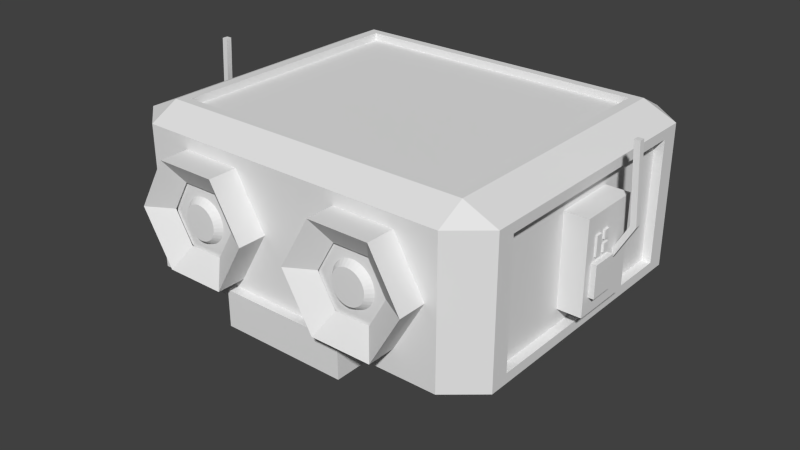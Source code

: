 # Source: MeHead.blend  (saved by Blender 2.76.0; exported with 4.5.12 LTS)
import bpy
from mathutils import Matrix  # noqa: F401  (used for matrix-valued properties, if any)

bpy.ops.wm.read_factory_settings(use_empty=True)
scene = bpy.context.scene
scene.name = 'Scene'

# ---- collections
col_collection_1 = bpy.data.collections.new('Collection 1'); scene.collection.children.link(col_collection_1)

# ---- materials (node trees are filled in below, after node groups)
mat_material = bpy.data.materials.new('Material')
mat_material.alpha_threshold = 0.0
mat_material.use_transparent_shadow = False
mat_material.roughness = 0.5
mat_material.line_color = (0.0, 0.0, 0.0, 1.0)

# ---- material node trees

# ---- world
world_world = bpy.data.worlds.new('World'); scene.world = world_world
world_world.color = (0.05088, 0.05088, 0.05088)
world_world.use_sun_shadow = False
world_world.sun_shadow_jitter_overblur = 0.0
world_world.cycles.sampling_method = 'MANUAL'
world_world.cycles.sample_map_resolution = 256

# ---- meshes
me_cube_002 = bpy.data.meshes.new('Cube.002')
me_cube_002.from_pydata([(-1.0, -1.0, -1.0), (-1.0, -1.0, 1.0), (-1.0, 1.0, -1.0), (-1.0, 1.0, 1.0), (1.0, -1.0, -1.0), (1.0, -1.0, 1.0), (1.0, 1.0, -1.0), (1.0, 1.0, 1.0)], [], [(1, 3, 2, 0), (3, 7, 6, 2), (7, 5, 4, 6), (5, 1, 0, 4), (0, 2, 6, 4), (5, 7, 3, 1)])
me_cube_002.use_remesh_preserve_volume = False
me_cube_002.use_remesh_preserve_attributes = False
me_cube_002.use_mirror_vertex_groups = False
me_cube_002.update()
me_sphere = bpy.data.meshes.new('Sphere')
me_sphere.from_pydata([(-0.5556, 0.0, 0.8315), (-0.7071, 0.0, 0.7071), (-0.8315, 0.0, 0.5556), (-0.9239, 0.0, 0.3827), (-0.9808, 0.0, 0.1951), (-1.0, 0.0, 7.55e-08), (-0.9808, 0.0, -0.1951), (-0.9239, 0.0, -0.3827), (-0.8315, 0.0, -0.5556), (-0.7071, 0.0, -0.7071), (-0.5556, 0.0, -0.8315), (-0.3827, 0.0, -0.9239), (-0.1951, 0.0, -0.9808), (-0.5449, 0.1084, 0.8315), (-0.6935, 0.1379, 0.7071), (-0.8155, 0.1622, 0.5556), (-0.9061, 0.1802, 0.3827), (-0.9619, 0.1913, 0.1951), (-0.9808, 0.1951, 7.55e-08), (-0.9619, 0.1913, -0.1951), (-0.9061, 0.1802, -0.3827), (-0.8155, 0.1622, -0.5556), (-0.6935, 0.1379, -0.7071), (-0.5449, 0.1084, -0.8315), (-0.3753, 0.07466, -0.9239), (-0.1913, 0.03806, -0.9808), (-0.5133, 0.2126, 0.8315), (-0.6533, 0.2706, 0.7071), (-0.7682, 0.3182, 0.5556), (-0.8536, 0.3536, 0.3827), (-0.9061, 0.3753, 0.1951), (-0.9239, 0.3827, 7.55e-08), (-0.9061, 0.3753, -0.1951), (-0.8536, 0.3536, -0.3827), (-0.7682, 0.3182, -0.5556), (-0.6533, 0.2706, -0.7071), (-0.5133, 0.2126, -0.8315), (-0.3536, 0.1464, -0.9239), (-0.1802, 0.07466, -0.9808), (-0.4619, 0.3087, 0.8315), (-0.5879, 0.3928, 0.7071), (-0.6913, 0.4619, 0.5556), (-0.7682, 0.5133, 0.3827), (-0.8155, 0.5449, 0.1951), (-0.8315, 0.5556, 7.55e-08), (-0.8155, 0.5449, -0.1951), (-0.7682, 0.5133, -0.3827), (-0.6913, 0.4619, -0.5556), (-0.5879, 0.3928, -0.7071), (-0.4619, 0.3087, -0.8315), (-0.3182, 0.2126, -0.9239), (-0.1622, 0.1084, -0.9808), (-0.3928, 0.3928, 0.8315), (-0.5, 0.5, 0.7071), (-0.5879, 0.5879, 0.5556), (-0.6533, 0.6533, 0.3827), (-0.6935, 0.6935, 0.1951), (-0.7071, 0.7071, 7.55e-08), (-0.6935, 0.6935, -0.1951), (-0.6533, 0.6533, -0.3827), (-0.5879, 0.5879, -0.5556), (-0.5, 0.5, -0.7071), (-0.3928, 0.3928, -0.8315), (-0.2706, 0.2706, -0.9239), (-0.1379, 0.1379, -0.9808), (-0.3087, 0.4619, 0.8315), (-0.3928, 0.5879, 0.7071), (-0.4619, 0.6913, 0.5556), (-0.5133, 0.7682, 0.3827), (-0.5449, 0.8155, 0.1951), (-0.5556, 0.8315, 7.55e-08), (-0.5449, 0.8155, -0.1951), (-0.5133, 0.7682, -0.3827), (-0.4619, 0.6913, -0.5556), (-0.3928, 0.5879, -0.7071), (-0.3087, 0.4619, -0.8315), (-0.2126, 0.3182, -0.9239), (-0.1084, 0.1622, -0.9808), (-0.2126, 0.5133, 0.8315), (-0.2706, 0.6533, 0.7071), (-0.3182, 0.7682, 0.5556), (-0.3536, 0.8536, 0.3827), (-0.3753, 0.9061, 0.1951), (-0.3827, 0.9239, 7.55e-08), (-0.3753, 0.9061, -0.1951), (-0.3536, 0.8536, -0.3827), (-0.3182, 0.7682, -0.5556), (-0.2706, 0.6533, -0.7071), (-0.2126, 0.5133, -0.8315), (-0.1464, 0.3536, -0.9239), (-0.07466, 0.1802, -0.9808), (-0.1084, 0.5449, 0.8315), (-0.1379, 0.6935, 0.7071), (-0.1622, 0.8155, 0.5556), (-0.1802, 0.9061, 0.3827), (-0.1913, 0.9619, 0.1951), (-0.1951, 0.9808, 7.55e-08), (-0.1913, 0.9619, -0.1951), (-0.1802, 0.9061, -0.3827), (-0.1622, 0.8155, -0.5556), (-0.1379, 0.6935, -0.7071), (-0.1084, 0.5449, -0.8315), (-0.07466, 0.3753, -0.9239), (-0.03806, 0.1913, -0.9808), (3.117e-07, 0.5556, 0.8315), (3.192e-07, 0.7071, 0.7071), (3.341e-07, 0.8315, 0.5556), (2.745e-07, 0.9239, 0.3827), (3.937e-07, 0.9808, 0.1951), (3.788e-07, 1.0, 7.55e-08), (3.937e-07, 0.9808, -0.1951), (2.298e-07, 0.9239, -0.3827), (3.341e-07, 0.8315, -0.5556), (3.192e-07, 0.7071, -0.7071), (3.415e-07, 0.5556, -0.8315), (3.043e-07, 0.3827, -0.9239), (3.08e-07, 0.1951, -0.9808), (0.1084, 0.5449, 0.8315), (0.138, 0.6935, 0.7071), (0.1622, 0.8155, 0.5556), (0.1802, 0.9061, 0.3827), (0.1913, 0.9619, 0.1951), (0.1951, 0.9808, 7.55e-08), (0.1913, 0.9619, -0.1951), (0.1802, 0.9061, -0.3827), (0.1622, 0.8155, -0.5556), (0.138, 0.6935, -0.7071), (0.1084, 0.5449, -0.8315), (0.07466, 0.3753, -0.9239), (0.03806, 0.1913, -0.9808), (0.2126, 0.5133, 0.8315), (0.2706, 0.6533, 0.7071), (0.3182, 0.7682, 0.5556), (0.3536, 0.8536, 0.3827), (0.3753, 0.9061, 0.1951), (0.3827, 0.9239, 7.55e-08), (0.3753, 0.9061, -0.1951), (0.3536, 0.8536, -0.3827), (0.3182, 0.7682, -0.5556), (0.2706, 0.6533, -0.7071), (0.2126, 0.5133, -0.8315), (0.1464, 0.3536, -0.9239), (0.07466, 0.1802, -0.9808), (0.3087, 0.4619, 0.8315), (0.3928, 0.5879, 0.7071), (0.4619, 0.6913, 0.5556), (0.5133, 0.7682, 0.3827), (0.5449, 0.8155, 0.1951), (0.5556, 0.8315, 7.55e-08), (0.5449, 0.8155, -0.1951), (0.5133, 0.7682, -0.3827), (0.4619, 0.6913, -0.5556), (0.3928, 0.5879, -0.7071), (0.3087, 0.4619, -0.8315), (0.2126, 0.3182, -0.9239), (0.1084, 0.1622, -0.9808), (0.3928, 0.3928, 0.8315), (0.5, 0.5, 0.7071), (0.5879, 0.5879, 0.5556), (0.6533, 0.6533, 0.3827), (0.6935, 0.6935, 0.1951), (0.7071, 0.7071, 7.55e-08), (0.6935, 0.6935, -0.1951), (0.6533, 0.6533, -0.3827), (0.5879, 0.5879, -0.5556), (0.5, 0.5, -0.7071), (0.3928, 0.3928, -0.8315), (0.2706, 0.2706, -0.9239), (0.138, 0.1379, -0.9808), (0.4619, 0.3087, 0.8315), (0.5879, 0.3928, 0.7071), (0.6913, 0.4619, 0.5556), (0.7682, 0.5133, 0.3827), (0.8155, 0.5449, 0.1951), (0.8315, 0.5556, 7.55e-08), (0.8155, 0.5449, -0.1951), (0.7682, 0.5133, -0.3827), (0.6913, 0.4619, -0.5556), (0.5879, 0.3928, -0.7071), (0.4619, 0.3087, -0.8315), (0.3182, 0.2126, -0.9239), (0.1622, 0.1084, -0.9808), (0.5133, 0.2126, 0.8315), (0.6533, 0.2706, 0.7071), (0.7682, 0.3182, 0.5556), (0.8536, 0.3536, 0.3827), (0.9061, 0.3753, 0.1951), (0.9239, 0.3827, 7.55e-08), (0.9061, 0.3753, -0.1951), (0.8536, 0.3536, -0.3827), (0.7682, 0.3182, -0.5556), (0.6533, 0.2706, -0.7071), (0.5133, 0.2126, -0.8315), (0.3536, 0.1464, -0.9239), (0.1802, 0.07466, -0.9808), (0.5449, 0.1084, 0.8315), (0.6935, 0.1379, 0.7071), (0.8155, 0.1622, 0.5556), (0.9061, 0.1802, 0.3827), (0.9619, 0.1913, 0.1951), (0.9808, 0.1951, 7.55e-08), (0.9619, 0.1913, -0.1951), (0.9061, 0.1802, -0.3827), (0.8155, 0.1622, -0.5556), (0.6935, 0.1379, -0.7071), (0.5449, 0.1084, -0.8315), (0.3753, 0.07466, -0.9239), (0.1913, 0.03806, -0.9808), (0.5556, 2.632e-08, 0.8315), (0.7071, -2.584e-08, 0.7071), (0.8315, -8.544e-08, 0.5556), (0.9239, 6.357e-08, 0.3827), (0.9808, -8.544e-08, 0.1951), (1.0, -1.003e-07, 7.55e-08), (0.9808, -8.544e-08, -0.1951), (0.9239, 6.357e-08, -0.3827), (0.8315, -8.544e-08, -0.5556), (0.7071, -2.584e-08, -0.7071), (0.5556, -1.094e-08, -0.8315), (0.3827, 3.964e-09, -0.9239), (0.1951, 3.964e-09, -0.9808), (0.5449, -0.1084, 0.8315), (0.6935, -0.1379, 0.7071), (0.8155, -0.1622, 0.5556), (0.9061, -0.1802, 0.3827), (0.9619, -0.1913, 0.1951), (0.9808, -0.1951, 7.55e-08), (0.9619, -0.1913, -0.1951), (0.9061, -0.1802, -0.3827), (0.8155, -0.1622, -0.5556), (0.6935, -0.1379, -0.7071), (0.5449, -0.1084, -0.8315), (0.3753, -0.07466, -0.9239), (0.1913, -0.03806, -0.9808), (0.5133, -0.2126, 0.8315), (0.6533, -0.2706, 0.7071), (0.7682, -0.3182, 0.5556), (0.8536, -0.3536, 0.3827), (0.9061, -0.3753, 0.1951), (0.9239, -0.3827, 7.55e-08), (0.9061, -0.3753, -0.1951), (0.8536, -0.3536, -0.3827), (0.7682, -0.3182, -0.5556), (0.6533, -0.2706, -0.7071), (0.5133, -0.2126, -0.8315), (0.3536, -0.1464, -0.9239), (0.1802, -0.07466, -0.9808), (0.4619, -0.3087, 0.8315), (0.5879, -0.3928, 0.7071), (0.6913, -0.4619, 0.5556), (0.7682, -0.5133, 0.3827), (0.8155, -0.5449, 0.1951), (0.8315, -0.5556, 7.55e-08), (0.8155, -0.5449, -0.1951), (0.7682, -0.5133, -0.3827), (0.6913, -0.4619, -0.5556), (0.5879, -0.3928, -0.7071), (0.4619, -0.3087, -0.8315), (0.3182, -0.2126, -0.9239), (0.1622, -0.1084, -0.9808), (0.3928, -0.3928, 0.8315), (0.5, -0.5, 0.7071), (0.5879, -0.5879, 0.5556), (0.6533, -0.6533, 0.3827), (0.6935, -0.6935, 0.1951), (0.7071, -0.7071, 7.55e-08), (0.6935, -0.6935, -0.1951), (0.6533, -0.6533, -0.3827), (0.5879, -0.5879, -0.5556), (0.5, -0.5, -0.7071), (0.3928, -0.3928, -0.8315), (0.2706, -0.2706, -0.9239), (0.1379, -0.1379, -0.9808), (0.3087, -0.4619, 0.8315), (0.3928, -0.5879, 0.7071), (0.4619, -0.6913, 0.5556), (0.5133, -0.7682, 0.3827), (0.5449, -0.8155, 0.1951), (0.5556, -0.8315, 7.55e-08), (0.5449, -0.8155, -0.1951), (0.5133, -0.7682, -0.3827), (0.4619, -0.6913, -0.5556), (0.3928, -0.5879, -0.7071), (0.3087, -0.4619, -0.8315), (0.2126, -0.3182, -0.9239), (0.1084, -0.1622, -0.9808), (3.258e-07, 0.0, -1.0), (0.2126, -0.5133, 0.8315), (0.2706, -0.6533, 0.7071), (0.3182, -0.7682, 0.5556), (0.3536, -0.8536, 0.3827), (0.3753, -0.9061, 0.1951), (0.3827, -0.9239, 7.55e-08), (0.3753, -0.9061, -0.1951), (0.3536, -0.8536, -0.3827), (0.3182, -0.7682, -0.5556), (0.2706, -0.6533, -0.7071), (0.2126, -0.5133, -0.8315), (0.1464, -0.3536, -0.9239), (0.07466, -0.1802, -0.9808), (0.1084, -0.5449, 0.8315), (0.1379, -0.6935, 0.7071), (0.1622, -0.8155, 0.5556), (0.1802, -0.9061, 0.3827), (0.1913, -0.9619, 0.1951), (0.1951, -0.9808, 7.55e-08), (0.1913, -0.9619, -0.1951), (0.1802, -0.9061, -0.3827), (0.1622, -0.8155, -0.5556), (0.1379, -0.6935, -0.7071), (0.1084, -0.5449, -0.8315), (0.07466, -0.3753, -0.9239), (0.03806, -0.1913, -0.9808), (2.819e-07, -0.5556, 0.8315), (1.851e-07, -0.7071, 0.7071), (1.404e-07, -0.8315, 0.5556), (3.192e-07, -0.9239, 0.3827), (9.567e-08, -0.9808, 0.1951), (1.404e-07, -1.0, 7.55e-08), (9.567e-08, -0.9808, -0.1951), (3.192e-07, -0.9239, -0.3827), (1.404e-07, -0.8315, -0.5556), (1.851e-07, -0.7071, -0.7071), (2.596e-07, -0.5556, -0.8315), (2.521e-07, -0.3827, -0.9239), (3.155e-07, -0.1951, -0.9808), (-0.1084, -0.5449, 0.8315), (-0.1379, -0.6935, 0.7071), (-0.1622, -0.8155, 0.5556), (-0.1802, -0.9061, 0.3827), (-0.1913, -0.9619, 0.1951), (-0.1951, -0.9808, 7.55e-08), (-0.1913, -0.9619, -0.1951), (-0.1802, -0.9061, -0.3827), (-0.1622, -0.8155, -0.5556), (-0.1379, -0.6935, -0.7071), (-0.1084, -0.5449, -0.8315), (-0.07466, -0.3753, -0.9239), (-0.03806, -0.1913, -0.9808), (-0.2126, -0.5133, 0.8315), (-0.2706, -0.6533, 0.7071), (-0.3182, -0.7682, 0.5556), (-0.3536, -0.8536, 0.3827), (-0.3753, -0.9061, 0.1951), (-0.3827, -0.9239, 7.55e-08), (-0.3753, -0.9061, -0.1951), (-0.3536, -0.8536, -0.3827), (-0.3182, -0.7682, -0.5556), (-0.2706, -0.6533, -0.7071), (-0.2126, -0.5133, -0.8315), (-0.1464, -0.3536, -0.9239), (-0.07466, -0.1802, -0.9808), (-0.3087, -0.4619, 0.8315), (-0.3928, -0.5879, 0.7071), (-0.4619, -0.6913, 0.5556), (-0.5133, -0.7682, 0.3827), (-0.5449, -0.8155, 0.1951), (-0.5556, -0.8315, 7.55e-08), (-0.5449, -0.8155, -0.1951), (-0.5133, -0.7682, -0.3827), (-0.4619, -0.6913, -0.5556), (-0.3928, -0.5879, -0.7071), (-0.3087, -0.4619, -0.8315), (-0.2126, -0.3182, -0.9239), (-0.1084, -0.1622, -0.9808), (-0.3928, -0.3928, 0.8315), (-0.5, -0.5, 0.7071), (-0.5879, -0.5879, 0.5556), (-0.6533, -0.6533, 0.3827), (-0.6935, -0.6935, 0.1951), (-0.7071, -0.7071, 7.55e-08), (-0.6935, -0.6935, -0.1951), (-0.6533, -0.6533, -0.3827), (-0.5879, -0.5879, -0.5556), (-0.5, -0.5, -0.7071), (-0.3928, -0.3928, -0.8315), (-0.2706, -0.2706, -0.9239), (-0.1379, -0.1379, -0.9808), (-0.4619, -0.3087, 0.8315), (-0.5879, -0.3928, 0.7071), (-0.6913, -0.4619, 0.5556), (-0.7682, -0.5133, 0.3827), (-0.8155, -0.5449, 0.1951), (-0.8315, -0.5556, 7.55e-08), (-0.8155, -0.5449, -0.1951), (-0.7682, -0.5133, -0.3827), (-0.6913, -0.4619, -0.5556), (-0.5879, -0.3928, -0.7071), (-0.4619, -0.3087, -0.8315), (-0.3182, -0.2126, -0.9239), (-0.1622, -0.1084, -0.9808), (-0.5133, -0.2126, 0.8315), (-0.6533, -0.2706, 0.7071), (-0.7682, -0.3182, 0.5556), (-0.8536, -0.3536, 0.3827), (-0.9061, -0.3753, 0.1951), (-0.9239, -0.3827, 7.55e-08), (-0.9061, -0.3753, -0.1951), (-0.8536, -0.3536, -0.3827), (-0.7682, -0.3182, -0.5556), (-0.6533, -0.2706, -0.7071), (-0.5133, -0.2126, -0.8315), (-0.3536, -0.1464, -0.9239), (-0.1802, -0.07466, -0.9808), (-0.5449, -0.1084, 0.8315), (-0.6935, -0.1379, 0.7071), (-0.8155, -0.1622, 0.5556), (-0.9061, -0.1802, 0.3827), (-0.9619, -0.1913, 0.1951), (-0.9808, -0.1951, 7.55e-08), (-0.9619, -0.1913, -0.1951), (-0.9061, -0.1802, -0.3827), (-0.8155, -0.1622, -0.5556), (-0.6935, -0.1379, -0.7071), (-0.5449, -0.1084, -0.8315), (-0.3753, -0.07466, -0.9239), (-0.1913, -0.03806, -0.9808), (-0.1525, 6.698e-09, 5.093), (-0.2991, 6.698e-09, 5.048), (-0.4342, 6.698e-09, 4.976), (-0.1495, 0.02974, 5.093), (-0.2933, 0.05834, 5.048), (-0.4258, 0.0847, 4.976), (-0.1409, 0.05834, 5.093), (-0.2763, 0.1144, 5.048), (-0.4011, 0.1661, 4.976), (-0.1268, 0.0847, 5.093), (-0.2487, 0.1661, 5.048), (-0.361, 0.2412, 4.976), (-0.1078, 0.1078, 5.093), (-0.2115, 0.2115, 5.048), (-0.307, 0.307, 4.976), (-0.0847, 0.1268, 5.093), (-0.1661, 0.2487, 5.048), (-0.2412, 0.361, 4.976), (-0.05834, 0.1409, 5.093), (-0.1144, 0.2763, 5.048), (-0.1661, 0.4011, 4.976), (-0.02974, 0.1495, 5.093), (-0.05834, 0.2933, 5.048), (-0.0847, 0.4258, 4.976), (3.276e-07, 0.1525, 5.093), (3.218e-07, 0.2991, 5.048), (3.16e-07, 0.4342, 4.976), (0.02974, 0.1495, 5.093), (0.05834, 0.2933, 5.048), (0.0847, 0.4258, 4.976), (0.05834, 0.1409, 5.093), (0.1144, 0.2763, 5.048), (0.1661, 0.4011, 4.976), (0.0847, 0.1268, 5.093), (0.1661, 0.2487, 5.048), (0.2412, 0.361, 4.976), (0.1078, 0.1078, 5.093), (0.2115, 0.2115, 5.048), (0.307, 0.307, 4.976), (0.1268, 0.0847, 5.093), (0.2487, 0.1661, 5.048), (0.361, 0.2412, 4.976), (0.1409, 0.05834, 5.093), (0.2763, 0.1144, 5.048), (0.4011, 0.1661, 4.976), (0.1495, 0.02974, 5.093), (0.2933, 0.05834, 5.048), (0.4258, 0.0847, 4.976), (0.1525, 1.062e-09, 5.093), (0.2991, 3.891e-08, 5.048), (0.4342, 2.726e-08, 4.976), (0.1495, -0.02974, 5.093), (0.2933, -0.05834, 5.048), (0.4258, -0.0847, 4.976), (0.1409, -0.05834, 5.093), (0.2763, -0.1144, 5.048), (0.4011, -0.1661, 4.976), (0.1268, -0.0847, 5.093), (0.2487, -0.1661, 5.048), (0.361, -0.2412, 4.976), (0.1078, -0.1078, 5.093), (0.2115, -0.2115, 5.048), (0.307, -0.307, 4.976), (0.0847, -0.1268, 5.093), (0.1661, -0.2487, 5.048), (0.2412, -0.361, 4.976), (0.05834, -0.1409, 5.093), (0.1144, -0.2763, 5.048), (0.1661, -0.4011, 4.976), (0.02974, -0.1495, 5.093), (0.05834, -0.2933, 5.048), (0.0847, -0.4258, 4.976), (3.16e-07, -0.1525, 5.093), (2.927e-07, -0.2991, 5.048), (2.927e-07, -0.4342, 4.976), (-0.02974, -0.1495, 5.093), (-0.05834, -0.2933, 5.048), (-0.0847, -0.4258, 4.976), (-0.05834, -0.1409, 5.093), (-0.1144, -0.2763, 5.048), (-0.1661, -0.4011, 4.976), (-0.0847, -0.1268, 5.093), (-0.1661, -0.2487, 5.048), (-0.2412, -0.361, 4.976), (-0.1078, -0.1078, 5.093), (-0.2115, -0.2115, 5.048), (-0.307, -0.307, 4.976), (-0.1268, -0.0847, 5.093), (-0.2487, -0.1661, 5.048), (-0.361, -0.2412, 4.976), (9.176e-08, -9.075e-08, 5.108), (-0.1409, -0.05834, 5.093), (-0.2763, -0.1144, 5.048), (-0.4011, -0.1661, 4.976), (-0.1495, -0.02974, 5.093), (-0.2933, -0.05834, 5.048), (-0.4258, -0.0847, 4.976)], [], [(7, 6, 19, 20), (8, 7, 20, 21), (1, 0, 13, 14), (9, 8, 21, 22), (2, 1, 14, 15), (10, 9, 22, 23), (3, 2, 15, 16), (11, 10, 23, 24), (4, 3, 16, 17), (12, 11, 24, 25), (5, 4, 17, 18), (6, 5, 18, 19), (19, 18, 31, 32), (20, 19, 32, 33), (21, 20, 33, 34), (14, 13, 26, 27), (22, 21, 34, 35), (15, 14, 27, 28), (23, 22, 35, 36), (16, 15, 28, 29), (24, 23, 36, 37), (17, 16, 29, 30), (25, 24, 37, 38), (18, 17, 30, 31), (36, 35, 48, 49), (29, 28, 41, 42), (37, 36, 49, 50), (30, 29, 42, 43), (38, 37, 50, 51), (31, 30, 43, 44), (32, 31, 44, 45), (33, 32, 45, 46), (34, 33, 46, 47), (27, 26, 39, 40), (35, 34, 47, 48), (28, 27, 40, 41), (46, 45, 58, 59), (47, 46, 59, 60), (40, 39, 52, 53), (48, 47, 60, 61), (41, 40, 53, 54), (49, 48, 61, 62), (42, 41, 54, 55), (50, 49, 62, 63), (43, 42, 55, 56), (51, 50, 63, 64), (44, 43, 56, 57), (45, 44, 57, 58), (55, 54, 67, 68), (63, 62, 75, 76), (56, 55, 68, 69), (64, 63, 76, 77), (57, 56, 69, 70), (58, 57, 70, 71), (59, 58, 71, 72), (60, 59, 72, 73), (53, 52, 65, 66), (61, 60, 73, 74), (54, 53, 66, 67), (62, 61, 74, 75), (72, 71, 84, 85), (73, 72, 85, 86), (66, 65, 78, 79), (74, 73, 86, 87), (67, 66, 79, 80), (75, 74, 87, 88), (68, 67, 80, 81), (76, 75, 88, 89), (69, 68, 81, 82), (77, 76, 89, 90), (70, 69, 82, 83), (71, 70, 83, 84), (89, 88, 101, 102), (82, 81, 94, 95), (90, 89, 102, 103), (83, 82, 95, 96), (84, 83, 96, 97), (85, 84, 97, 98), (86, 85, 98, 99), (79, 78, 91, 92), (87, 86, 99, 100), (80, 79, 92, 93), (88, 87, 100, 101), (81, 80, 93, 94), (99, 98, 111, 112), (92, 91, 104, 105), (100, 99, 112, 113), (93, 92, 105, 106), (101, 100, 113, 114), (94, 93, 106, 107), (102, 101, 114, 115), (95, 94, 107, 108), (103, 102, 115, 116), (96, 95, 108, 109), (97, 96, 109, 110), (98, 97, 110, 111), (116, 115, 128, 129), (109, 108, 121, 122), (110, 109, 122, 123), (111, 110, 123, 124), (112, 111, 124, 125), (105, 104, 117, 118), (113, 112, 125, 126), (106, 105, 118, 119), (114, 113, 126, 127), (107, 106, 119, 120), (115, 114, 127, 128), (108, 107, 120, 121), (118, 117, 130, 131), (126, 125, 138, 139), (119, 118, 131, 132), (127, 126, 139, 140), (120, 119, 132, 133), (128, 127, 140, 141), (121, 120, 133, 134), (129, 128, 141, 142), (122, 121, 134, 135), (123, 122, 135, 136), (124, 123, 136, 137), (125, 124, 137, 138), (135, 134, 147, 148), (136, 135, 148, 149), (137, 136, 149, 150), (138, 137, 150, 151), (131, 130, 143, 144), (139, 138, 151, 152), (132, 131, 144, 145), (140, 139, 152, 153), (133, 132, 145, 146), (141, 140, 153, 154), (134, 133, 146, 147), (142, 141, 154, 155), (152, 151, 164, 165), (145, 144, 157, 158), (153, 152, 165, 166), (146, 145, 158, 159), (154, 153, 166, 167), (147, 146, 159, 160), (155, 154, 167, 168), (148, 147, 160, 161), (149, 148, 161, 162), (150, 149, 162, 163), (151, 150, 163, 164), (144, 143, 156, 157), (162, 161, 174, 175), (163, 162, 175, 176), (164, 163, 176, 177), (157, 156, 169, 170), (165, 164, 177, 178), (158, 157, 170, 171), (166, 165, 178, 179), (159, 158, 171, 172), (167, 166, 179, 180), (160, 159, 172, 173), (168, 167, 180, 181), (161, 160, 173, 174), (171, 170, 183, 184), (179, 178, 191, 192), (172, 171, 184, 185), (180, 179, 192, 193), (173, 172, 185, 186), (181, 180, 193, 194), (174, 173, 186, 187), (175, 174, 187, 188), (176, 175, 188, 189), (177, 176, 189, 190), (170, 169, 182, 183), (178, 177, 190, 191), (188, 187, 200, 201), (189, 188, 201, 202), (190, 189, 202, 203), (183, 182, 195, 196), (191, 190, 203, 204), (184, 183, 196, 197), (192, 191, 204, 205), (185, 184, 197, 198), (193, 192, 205, 206), (186, 185, 198, 199), (194, 193, 206, 207), (187, 186, 199, 200), (205, 204, 217, 218), (198, 197, 210, 211), (206, 205, 218, 219), (199, 198, 211, 212), (207, 206, 219, 220), (200, 199, 212, 213), (201, 200, 213, 214), (202, 201, 214, 215), (203, 202, 215, 216), (196, 195, 208, 209), (204, 203, 216, 217), (197, 196, 209, 210), (215, 214, 227, 228), (216, 215, 228, 229), (209, 208, 221, 222), (217, 216, 229, 230), (210, 209, 222, 223), (218, 217, 230, 231), (211, 210, 223, 224), (219, 218, 231, 232), (212, 211, 224, 225), (220, 219, 232, 233), (213, 212, 225, 226), (214, 213, 226, 227), (232, 231, 244, 245), (225, 224, 237, 238), (233, 232, 245, 246), (226, 225, 238, 239), (227, 226, 239, 240), (228, 227, 240, 241), (229, 228, 241, 242), (222, 221, 234, 235), (230, 229, 242, 243), (223, 222, 235, 236), (231, 230, 243, 244), (224, 223, 236, 237), (242, 241, 254, 255), (235, 234, 247, 248), (243, 242, 255, 256), (236, 235, 248, 249), (244, 243, 256, 257), (237, 236, 249, 250), (245, 244, 257, 258), (238, 237, 250, 251), (246, 245, 258, 259), (239, 238, 251, 252), (240, 239, 252, 253), (241, 240, 253, 254), (251, 250, 263, 264), (259, 258, 271, 272), (252, 251, 264, 265), (253, 252, 265, 266), (254, 253, 266, 267), (255, 254, 267, 268), (248, 247, 260, 261), (256, 255, 268, 269), (249, 248, 261, 262), (257, 256, 269, 270), (250, 249, 262, 263), (258, 257, 270, 271), (268, 267, 280, 281), (261, 260, 273, 274), (269, 268, 281, 282), (262, 261, 274, 275), (270, 269, 282, 283), (263, 262, 275, 276), (271, 270, 283, 284), (264, 263, 276, 277), (272, 271, 284, 285), (265, 264, 277, 278), (266, 265, 278, 279), (267, 266, 279, 280), (285, 284, 298, 299), (278, 277, 291, 292), (279, 278, 292, 293), (280, 279, 293, 294), (281, 280, 294, 295), (274, 273, 287, 288), (282, 281, 295, 296), (275, 274, 288, 289), (283, 282, 296, 297), (276, 275, 289, 290), (284, 283, 297, 298), (277, 276, 290, 291), (288, 287, 300, 301), (296, 295, 308, 309), (289, 288, 301, 302), (297, 296, 309, 310), (290, 289, 302, 303), (298, 297, 310, 311), (291, 290, 303, 304), (299, 298, 311, 312), (292, 291, 304, 305), (293, 292, 305, 306), (294, 293, 306, 307), (295, 294, 307, 308), (305, 304, 317, 318), (306, 305, 318, 319), (307, 306, 319, 320), (308, 307, 320, 321), (301, 300, 313, 314), (309, 308, 321, 322), (302, 301, 314, 315), (310, 309, 322, 323), (303, 302, 315, 316), (311, 310, 323, 324), (304, 303, 316, 317), (312, 311, 324, 325), (322, 321, 334, 335), (315, 314, 327, 328), (323, 322, 335, 336), (316, 315, 328, 329), (324, 323, 336, 337), (317, 316, 329, 330), (325, 324, 337, 338), (318, 317, 330, 331), (319, 318, 331, 332), (320, 319, 332, 333), (321, 320, 333, 334), (314, 313, 326, 327), (332, 331, 344, 345), (333, 332, 345, 346), (334, 333, 346, 347), (327, 326, 339, 340), (335, 334, 347, 348), (328, 327, 340, 341), (336, 335, 348, 349), (329, 328, 341, 342), (337, 336, 349, 350), (330, 329, 342, 343), (338, 337, 350, 351), (331, 330, 343, 344), (349, 348, 361, 362), (342, 341, 354, 355), (350, 349, 362, 363), (343, 342, 355, 356), (351, 350, 363, 364), (344, 343, 356, 357), (345, 344, 357, 358), (346, 345, 358, 359), (347, 346, 359, 360), (340, 339, 352, 353), (348, 347, 360, 361), (341, 340, 353, 354), (359, 358, 371, 372), (360, 359, 372, 373), (353, 352, 365, 366), (361, 360, 373, 374), (354, 353, 366, 367), (362, 361, 374, 375), (355, 354, 367, 368), (363, 362, 375, 376), (356, 355, 368, 369), (364, 363, 376, 377), (357, 356, 369, 370), (358, 357, 370, 371), (368, 367, 380, 381), (376, 375, 388, 389), (369, 368, 381, 382), (377, 376, 389, 390), (370, 369, 382, 383), (371, 370, 383, 384), (372, 371, 384, 385), (373, 372, 385, 386), (366, 365, 378, 379), (374, 373, 386, 387), (367, 366, 379, 380), (375, 374, 387, 388), (385, 384, 397, 398), (386, 385, 398, 399), (379, 378, 391, 392), (387, 386, 399, 400), (380, 379, 392, 393), (388, 387, 400, 401), (381, 380, 393, 394), (389, 388, 401, 402), (382, 381, 394, 395), (390, 389, 402, 403), (383, 382, 395, 396), (384, 383, 396, 397), (402, 401, 414, 415), (395, 394, 407, 408), (403, 402, 415, 416), (396, 395, 408, 409), (397, 396, 409, 410), (398, 397, 410, 411), (399, 398, 411, 412), (392, 391, 404, 405), (400, 399, 412, 413), (393, 392, 405, 406), (401, 400, 413, 414), (394, 393, 406, 407), (286, 12, 25), (286, 25, 38), (156, 143, 452, 455), (286, 38, 51), (404, 391, 510, 513), (286, 51, 64), (0, 404, 513, 419), (286, 64, 77), (365, 352, 500, 503), (286, 77, 90), (260, 247, 476, 479), (286, 90, 103), (52, 39, 428, 431), (286, 103, 116), (221, 208, 467, 470), (286, 116, 129), (300, 287, 485, 488), (286, 129, 142), (91, 78, 437, 440), (286, 142, 155), (195, 182, 461, 464), (286, 155, 168), (339, 326, 494, 497), (286, 168, 181), (273, 260, 479, 482), (286, 181, 194), (130, 117, 446, 449), (286, 194, 207), (26, 13, 422, 425), (286, 207, 220), (234, 221, 470, 473), (286, 220, 233), (378, 365, 503, 506), (286, 233, 246), (65, 52, 431, 434), (286, 246, 259), (169, 156, 455, 458), (286, 259, 272), (104, 91, 440, 443), (286, 272, 285), (313, 300, 488, 491), (286, 285, 299), (208, 195, 464, 467), (286, 299, 312), (352, 339, 497, 500), (286, 312, 325), (39, 26, 425, 428), (286, 325, 338), (286, 338, 351), (143, 130, 449, 452), (13, 0, 419, 422), (286, 351, 364), (287, 273, 482, 485), (286, 364, 377), (182, 169, 458, 461), (286, 377, 390), (326, 313, 491, 494), (286, 390, 403), (391, 378, 506, 510), (286, 403, 416), (78, 65, 434, 437), (412, 411, 7, 8), (405, 404, 0, 1), (413, 412, 8, 9), (406, 405, 1, 2), (414, 413, 9, 10), (407, 406, 2, 3), (415, 414, 10, 11), (408, 407, 3, 4), (416, 415, 11, 12), (409, 408, 4, 5), (247, 234, 473, 476), (286, 416, 12), (410, 409, 5, 6), (117, 104, 443, 446), (411, 410, 6, 7), (419, 418, 421, 422), (418, 417, 420, 421), (421, 420, 423, 424), (422, 421, 424, 425), (424, 423, 426, 427), (425, 424, 427, 428), (427, 426, 429, 430), (428, 427, 430, 431), (430, 429, 432, 433), (431, 430, 433, 434), (434, 433, 436, 437), (433, 432, 435, 436), (436, 435, 438, 439), (437, 436, 439, 440), (439, 438, 441, 442), (440, 439, 442, 443), (442, 441, 444, 445), (443, 442, 445, 446), (445, 444, 447, 448), (446, 445, 448, 449), (448, 447, 450, 451), (449, 448, 451, 452), (451, 450, 453, 454), (452, 451, 454, 455), (454, 453, 456, 457), (455, 454, 457, 458), (457, 456, 459, 460), (458, 457, 460, 461), (460, 459, 462, 463), (461, 460, 463, 464), (463, 462, 465, 466), (464, 463, 466, 467), (467, 466, 469, 470), (466, 465, 468, 469), (469, 468, 471, 472), (470, 469, 472, 473), (473, 472, 475, 476), (472, 471, 474, 475), (475, 474, 477, 478), (476, 475, 478, 479), (478, 477, 480, 481), (479, 478, 481, 482), (481, 480, 483, 484), (482, 481, 484, 485), (484, 483, 486, 487), (485, 484, 487, 488), (487, 486, 489, 490), (488, 487, 490, 491), (490, 489, 492, 493), (491, 490, 493, 494), (493, 492, 495, 496), (494, 493, 496, 497), (496, 495, 498, 499), (497, 496, 499, 500), (499, 498, 501, 502), (500, 499, 502, 503), (502, 501, 504, 505), (503, 502, 505, 506), (506, 505, 509, 510), (505, 504, 508, 509), (509, 508, 511, 512), (510, 509, 512, 513), (417, 507, 420), (420, 507, 423), (423, 507, 426), (426, 507, 429), (429, 507, 432), (432, 507, 435), (435, 507, 438), (438, 507, 441), (441, 507, 444), (444, 507, 447), (447, 507, 450), (450, 507, 453), (453, 507, 456), (456, 507, 459), (459, 507, 462), (462, 507, 465), (465, 507, 468), (468, 507, 471), (471, 507, 474), (474, 507, 477), (477, 507, 480), (480, 507, 483), (483, 507, 486), (486, 507, 489), (489, 507, 492), (492, 507, 495), (495, 507, 498), (498, 507, 501), (501, 507, 504), (504, 507, 508), (508, 507, 511), (513, 512, 418, 419), (511, 507, 417), (512, 511, 417, 418)])
me_sphere.use_remesh_preserve_volume = False
me_sphere.use_remesh_preserve_attributes = False
me_sphere.use_mirror_vertex_groups = False
me_sphere.update()
me_cube_001 = bpy.data.meshes.new('Cube.001')
me_cube_001.from_pydata([(-1.0, -1.0, -1.0), (-1.0, -1.0, 1.0), (-1.0, 1.0, -1.0), (-1.0, 1.0, 1.0), (1.0, -1.0, -1.0), (1.0, -1.0, 1.0), (1.0, 1.0, -1.0), (1.0, 1.0, 1.0)], [], [(1, 3, 2, 0), (3, 7, 6, 2), (7, 5, 4, 6), (5, 1, 0, 4), (0, 2, 6, 4), (5, 7, 3, 1)])
me_cube_001.use_remesh_preserve_volume = False
me_cube_001.use_remesh_preserve_attributes = False
me_cube_001.use_mirror_vertex_groups = False
me_cube_001.update()
me_torus = bpy.data.meshes.new('Torus')
me_torus.from_pydata([(0.38, 0.0, 0.0), (0.6575, 0.0, -0.1602), (0.6575, 0.0, 0.1602), (0.19, 0.3291, 0.0), (0.3287, 0.5694, -0.1602), (0.3287, 0.5694, 0.1602), (-0.19, 0.3291, 0.0), (-0.3287, 0.5694, -0.1602), (-0.3287, 0.5694, 0.1602), (-0.38, 3.322e-08, 0.0), (-0.6575, 5.748e-08, -0.1602), (-0.6575, 5.748e-08, 0.1602), (-0.19, -0.3291, 0.0), (-0.3287, -0.5694, -0.1602), (-0.3287, -0.5694, 0.1602), (0.19, -0.3291, 0.0), (0.3287, -0.5694, -0.1602), (0.3287, -0.5694, 0.1602)], [], [(0, 3, 4, 1), (1, 4, 5, 2), (0, 2, 5, 3), (3, 6, 7, 4), (4, 7, 8, 5), (5, 8, 6, 3), (6, 9, 10, 7), (7, 10, 11, 8), (8, 11, 9, 6), (9, 12, 13, 10), (10, 13, 14, 11), (11, 14, 12, 9), (12, 15, 16, 13), (13, 16, 17, 14), (14, 17, 15, 12), (15, 0, 1, 16), (16, 1, 2, 17), (17, 2, 0, 15)])
me_torus.use_remesh_preserve_volume = False
me_torus.use_remesh_preserve_attributes = False
me_torus.use_mirror_vertex_groups = False
me_torus.update()
me_cube = bpy.data.meshes.new('Cube')
me_cube.from_pydata([(1.0, 0.825, -0.825), (0.825, 0.825, -1.0), (0.825, 1.0, -0.825), (1.0, -0.825, -0.825), (0.825, -1.0, -0.825), (0.825, -0.825, -1.0), (-0.825, -1.0, -0.825), (-1.0, -0.825, -0.825), (-0.825, -0.825, -1.0), (-0.825, 1.0, -0.825), (-0.825, 0.825, -1.0), (-1.0, 0.825, -0.825), (0.825, 1.0, 0.825), (0.825, 0.825, 1.0), (1.0, 0.825, 0.825), (0.825, -1.0, 0.825), (1.0, -0.825, 0.825), (0.825, -0.825, 1.0), (-1.0, -0.825, 0.825), (-0.825, -1.0, 0.825), (-0.825, -0.825, 1.0), (-1.0, 0.825, 0.825), (-0.825, 0.825, 1.0), (-0.825, 1.0, 0.825), (1.0, 0.711, -0.711), (1.0, -0.711, -0.711), (1.0, 0.711, 0.711), (1.0, -0.711, 0.711), (0.952, 0.711, -0.711), (0.952, -0.711, -0.711), (0.952, 0.711, 0.711), (0.952, -0.711, 0.711), (-1.0, -0.752, -0.752), (-1.0, 0.752, -0.752), (-1.0, -0.752, 0.752), (-1.0, 0.752, 0.752), (-0.9403, -0.752, -0.752), (-0.9403, 0.752, -0.752), (-0.9403, -0.752, 0.752), (-0.9403, 0.752, 0.752), (0.7726, 0.7726, 1.0), (0.7726, -0.7726, 1.0), (-0.7726, 0.7726, 1.0), (-0.7726, -0.7726, 1.0), (0.7726, 0.7726, 0.9148), (0.7726, -0.7726, 0.9148), (-0.7726, 0.7726, 0.9148), (-0.7726, -0.7726, 0.9148), (-0.7663, 1.0, -0.7663), (0.7663, 1.0, -0.7663), (0.7663, 1.0, 0.7663), (-0.7663, 1.0, 0.7663), (-0.7663, 0.942, -0.7663), (0.7663, 0.942, -0.7663), (0.7663, 0.942, 0.7663), (-0.7663, 0.942, 0.7663)], [], [(12, 2, 49, 50), (4, 15, 19, 6), (21, 11, 33, 35), (22, 20, 43, 42), (16, 3, 25, 27), (0, 1, 2), (3, 4, 5), (6, 7, 8), (9, 10, 11), (12, 13, 14), (15, 16, 17), (18, 19, 20), (21, 22, 23), (0, 3, 5, 1), (1, 10, 9, 2), (2, 12, 14, 0), (4, 6, 8, 5), (3, 16, 15, 4), (7, 11, 10, 8), (6, 19, 18, 7), (11, 21, 23, 9), (13, 17, 16, 14), (12, 23, 22, 13), (17, 20, 19, 15), (20, 22, 21, 18), (1, 5, 8, 10), (24, 26, 30, 28), (14, 16, 27, 26), (3, 0, 24, 25), (0, 14, 26, 24), (28, 30, 31, 29), (27, 25, 29, 31), (25, 24, 28, 29), (26, 27, 31, 30), (34, 35, 39, 38), (18, 21, 35, 34), (11, 7, 32, 33), (7, 18, 34, 32), (36, 38, 39, 37), (32, 34, 38, 36), (35, 33, 37, 39), (33, 32, 36, 37), (42, 43, 47, 46), (20, 17, 41, 43), (17, 13, 40, 41), (13, 22, 42, 40), (44, 46, 47, 45), (40, 42, 46, 44), (43, 41, 45, 47), (41, 40, 44, 45), (51, 50, 54, 55), (9, 23, 51, 48), (23, 12, 50, 51), (2, 9, 48, 49), (54, 53, 52, 55), (50, 49, 53, 54), (48, 51, 55, 52), (49, 48, 52, 53)])
me_cube.materials.append(mat_material)
me_cube.use_remesh_preserve_volume = False
me_cube.use_remesh_preserve_attributes = False
me_cube.use_mirror_vertex_groups = False
me_cube.update()
me_torus_001 = bpy.data.meshes.new('Torus.001')
me_torus_001.from_pydata([(0.38, 0.0, 0.0), (0.6575, 0.0, -0.1602), (0.6575, 0.0, 0.1602), (0.19, 0.3291, 0.0), (0.3287, 0.5694, -0.1602), (0.3287, 0.5694, 0.1602), (-0.19, 0.3291, 0.0), (-0.3287, 0.5694, -0.1602), (-0.3287, 0.5694, 0.1602), (-0.38, 3.322e-08, 0.0), (-0.6575, 5.748e-08, -0.1602), (-0.6575, 5.748e-08, 0.1602), (-0.19, -0.3291, 0.0), (-0.3287, -0.5694, -0.1602), (-0.3287, -0.5694, 0.1602), (0.19, -0.3291, 0.0), (0.3287, -0.5694, -0.1602), (0.3287, -0.5694, 0.1602)], [], [(0, 3, 4, 1), (1, 4, 5, 2), (0, 2, 5, 3), (3, 6, 7, 4), (4, 7, 8, 5), (5, 8, 6, 3), (6, 9, 10, 7), (7, 10, 11, 8), (8, 11, 9, 6), (9, 12, 13, 10), (10, 13, 14, 11), (11, 14, 12, 9), (12, 15, 16, 13), (13, 16, 17, 14), (14, 17, 15, 12), (15, 0, 1, 16), (16, 1, 2, 17), (17, 2, 0, 15)])
me_torus_001.use_remesh_preserve_volume = False
me_torus_001.use_remesh_preserve_attributes = False
me_torus_001.use_mirror_vertex_groups = False
me_torus_001.update()
me_cube_003 = bpy.data.meshes.new('Cube.003')
me_cube_003.from_pydata([(-1.0, -1.0, -1.0), (-1.0, -1.0, 1.0), (-1.0, 1.0, -1.0), (-1.0, 1.0, 1.0), (1.0, -1.0, -1.0), (1.0, -1.0, 1.0), (1.0, 1.0, -1.0), (1.0, 1.0, 1.0), (-0.7705, -0.7705, 1.0), (-0.7705, 0.7705, 1.0), (0.7705, 0.7705, 1.0), (0.7705, -0.7705, 1.0), (-0.7705, -0.7705, 0.4716), (-0.7705, 0.7705, 0.4716), (0.7705, 0.7705, 0.4716), (0.7705, -0.7705, 0.4716)], [], [(1, 3, 2, 0), (3, 7, 6, 2), (7, 5, 4, 6), (5, 1, 0, 4), (0, 2, 6, 4), (5, 7, 10, 11), (11, 10, 14, 15), (3, 1, 8, 9), (1, 5, 11, 8), (7, 3, 9, 10), (15, 14, 13, 12), (9, 8, 12, 13), (8, 11, 15, 12), (10, 9, 13, 14)])
me_cube_003.use_remesh_preserve_volume = False
me_cube_003.use_remesh_preserve_attributes = False
me_cube_003.use_mirror_vertex_groups = False
me_cube_003.update()
me_cylinder = bpy.data.meshes.new('Cylinder')
me_cylinder.from_pydata([(-0.08369, -0.06577, -1.316), (0.01952, 0.02823, 0.2503), (-0.06858, -0.06876, -1.312), (0.03198, 0.02501, 0.221), (-0.05609, -0.07721, -1.301), (0.04228, 0.01593, 0.1968), (-0.04836, -0.08966, -1.284), (0.04865, 0.002557, 0.1819), (-0.04675, -0.104, -1.265), (0.04998, -0.01281, 0.1787), (-0.05152, -0.1176, -1.246), (0.04605, -0.0275, 0.188), (-0.06186, -0.1283, -1.232), (0.03753, -0.03898, 0.208), (-0.07597, -0.1342, -1.224), (0.02589, -0.04526, 0.2353), (-0.09142, -0.1342, -1.224), (0.01316, -0.04526, 0.2652), (-0.1055, -0.1283, -1.232), (0.001522, -0.03898, 0.2925), (-0.1159, -0.1176, -1.246), (-0.006999, -0.0275, 0.3126), (-0.1206, -0.104, -1.265), (-0.01093, -0.01281, 0.3218), (-0.119, -0.08966, -1.284), (-0.009604, 0.002557, 0.3187), (-0.1113, -0.07721, -1.301), (-0.003236, 0.01593, 0.3037), (-0.0988, -0.06876, -1.312), (0.007067, 0.02501, 0.2795), (-0.0483, 0.02823, -0.08782), (-0.03584, 0.02501, -0.1171), (-0.02554, 0.01593, -0.1413), (-0.01917, 0.002557, -0.1562), (-0.01784, -0.01281, -0.1594), (-0.02177, -0.0275, -0.1501), (-0.0303, -0.03898, -0.1301), (-0.04193, -0.04526, -0.1028), (-0.05467, -0.04526, -0.07286), (-0.0663, -0.03898, -0.04554), (-0.07482, -0.0275, -0.02552), (-0.07876, -0.01281, -0.01628), (-0.07743, 0.002557, -0.01941), (-0.07106, 0.01593, -0.03436), (-0.06075, 0.02501, -0.05856), (-0.06858, 0.02501, -0.4515), (-0.05609, 0.01593, -0.4515), (-0.04836, 0.002557, -0.4515), (-0.04675, -0.01281, -0.4515), (-0.05152, -0.0275, -0.4515), (-0.06186, -0.03898, -0.4515), (-0.07597, -0.04526, -0.4515), (-0.09142, -0.04526, -0.4515), (-0.1055, -0.03898, -0.4515), (-0.1159, -0.0275, -0.4515), (-0.1206, -0.01281, -0.4515), (-0.119, 0.002557, -0.4515), (-0.1113, 0.01593, -0.4515), (-0.0988, 0.02501, -0.4515), (-0.08369, 0.02823, -0.4515), (-0.06858, -0.01487, -0.8441), (-0.05609, -0.02332, -0.8328), (-0.04836, -0.03576, -0.8161), (-0.04675, -0.05006, -0.7969), (-0.05152, -0.06373, -0.7785), (-0.06186, -0.07442, -0.7642), (-0.07597, -0.08026, -0.7563), (-0.09142, -0.08026, -0.7563), (-0.1055, -0.07442, -0.7642), (-0.1159, -0.06373, -0.7785), (-0.1206, -0.05006, -0.7969), (-0.119, -0.03576, -0.8161), (-0.1113, -0.02332, -0.8328), (-0.0988, -0.01487, -0.8441), (-0.08369, -0.01188, -0.8481)], [], [(30, 1, 3, 31), (31, 3, 5, 32), (32, 5, 7, 33), (33, 7, 9, 34), (34, 9, 11, 35), (35, 11, 13, 36), (36, 13, 15, 37), (37, 15, 17, 38), (38, 17, 19, 39), (39, 19, 21, 40), (40, 21, 23, 41), (41, 23, 25, 42), (42, 25, 27, 43), (3, 1, 29, 27, 25, 23, 21, 19, 17, 15, 13, 11, 9, 7, 5), (44, 29, 1, 30), (43, 27, 29, 44), (0, 2, 4, 6, 8, 10, 12, 14, 16, 18, 20, 22, 24, 26, 28), (57, 43, 44, 58), (58, 44, 30, 59), (56, 42, 43, 57), (55, 41, 42, 56), (54, 40, 41, 55), (53, 39, 40, 54), (52, 38, 39, 53), (51, 37, 38, 52), (50, 36, 37, 51), (49, 35, 36, 50), (48, 34, 35, 49), (47, 33, 34, 48), (46, 32, 33, 47), (45, 31, 32, 46), (59, 30, 31, 45), (74, 59, 45, 60), (60, 45, 46, 61), (61, 46, 47, 62), (62, 47, 48, 63), (63, 48, 49, 64), (64, 49, 50, 65), (65, 50, 51, 66), (66, 51, 52, 67), (67, 52, 53, 68), (68, 53, 54, 69), (69, 54, 55, 70), (70, 55, 56, 71), (71, 56, 57, 72), (73, 58, 59, 74), (72, 57, 58, 73), (26, 72, 73, 28), (28, 73, 74, 0), (24, 71, 72, 26), (22, 70, 71, 24), (20, 69, 70, 22), (18, 68, 69, 20), (16, 67, 68, 18), (14, 66, 67, 16), (12, 65, 66, 14), (10, 64, 65, 12), (8, 63, 64, 10), (6, 62, 63, 8), (4, 61, 62, 6), (2, 60, 61, 4), (0, 74, 60, 2)])
me_cylinder.use_remesh_preserve_volume = False
me_cylinder.use_remesh_preserve_attributes = False
me_cylinder.use_mirror_vertex_groups = False
me_cylinder.update()
me_cylinder_001 = bpy.data.meshes.new('Cylinder.001')
me_cylinder_001.from_pydata([(-0.08369, -0.06577, -1.316), (0.01952, 0.02823, 0.2503), (-0.06858, -0.06876, -1.312), (0.03198, 0.02501, 0.221), (-0.05609, -0.07721, -1.301), (0.04228, 0.01593, 0.1968), (-0.04836, -0.08966, -1.284), (0.04865, 0.002557, 0.1819), (-0.04675, -0.104, -1.265), (0.04998, -0.01281, 0.1787), (-0.05152, -0.1176, -1.246), (0.04605, -0.0275, 0.188), (-0.06186, -0.1283, -1.232), (0.03753, -0.03898, 0.208), (-0.07597, -0.1342, -1.224), (0.02589, -0.04526, 0.2353), (-0.09142, -0.1342, -1.224), (0.01316, -0.04526, 0.2652), (-0.1055, -0.1283, -1.232), (0.001522, -0.03898, 0.2925), (-0.1159, -0.1176, -1.246), (-0.006999, -0.0275, 0.3126), (-0.1206, -0.104, -1.265), (-0.01093, -0.01281, 0.3218), (-0.119, -0.08966, -1.284), (-0.009604, 0.002557, 0.3187), (-0.1113, -0.07721, -1.301), (-0.003236, 0.01593, 0.3037), (-0.0988, -0.06876, -1.312), (0.007067, 0.02501, 0.2795), (-0.03282, 0.08586, -0.08782), (-0.02036, 0.08265, -0.1171), (-0.01006, 0.07357, -0.1413), (-0.003691, 0.06019, -0.1562), (-0.002359, 0.04483, -0.1594), (-0.006295, 0.03014, -0.1501), (-0.01482, 0.01866, -0.1301), (-0.02645, 0.01238, -0.1028), (-0.03919, 0.01238, -0.07286), (-0.05082, 0.01866, -0.04554), (-0.05934, 0.03014, -0.02552), (-0.06328, 0.04483, -0.01628), (-0.06195, 0.06019, -0.01941), (-0.05558, 0.07357, -0.03436), (-0.04528, 0.08265, -0.05856), (-0.05413, 0.07882, -0.4515), (-0.04164, 0.06974, -0.4515), (-0.03391, 0.05636, -0.4515), (-0.0323, 0.041, -0.4515), (-0.03707, 0.02631, -0.4515), (-0.04741, 0.01483, -0.4515), (-0.06152, 0.008549, -0.4515), (-0.07697, 0.008549, -0.4515), (-0.09108, 0.01483, -0.4515), (-0.1014, 0.02631, -0.4515), (-0.1062, 0.041, -0.4515), (-0.1046, 0.05636, -0.4515), (-0.09685, 0.06974, -0.4515), (-0.08435, 0.07882, -0.4515), (-0.06924, 0.08203, -0.4515), (-0.05634, 0.03073, -0.8441), (-0.04384, 0.02228, -0.8328), (-0.03612, 0.009829, -0.8161), (-0.0345, -0.004467, -0.7969), (-0.03928, -0.01814, -0.7785), (-0.04961, -0.02882, -0.7642), (-0.06372, -0.03467, -0.7563), (-0.07917, -0.03467, -0.7563), (-0.09328, -0.02882, -0.7642), (-0.1036, -0.01814, -0.7785), (-0.1084, -0.004467, -0.7969), (-0.1068, 0.009829, -0.8161), (-0.09905, 0.02228, -0.8328), (-0.08656, 0.03073, -0.8441), (-0.07145, 0.03372, -0.8481)], [], [(30, 1, 3, 31), (31, 3, 5, 32), (32, 5, 7, 33), (33, 7, 9, 34), (34, 9, 11, 35), (35, 11, 13, 36), (36, 13, 15, 37), (37, 15, 17, 38), (38, 17, 19, 39), (39, 19, 21, 40), (40, 21, 23, 41), (41, 23, 25, 42), (42, 25, 27, 43), (3, 1, 29, 27, 25, 23, 21, 19, 17, 15, 13, 11, 9, 7, 5), (44, 29, 1, 30), (43, 27, 29, 44), (0, 2, 4, 6, 8, 10, 12, 14, 16, 18, 20, 22, 24, 26, 28), (57, 43, 44, 58), (58, 44, 30, 59), (56, 42, 43, 57), (55, 41, 42, 56), (54, 40, 41, 55), (53, 39, 40, 54), (52, 38, 39, 53), (51, 37, 38, 52), (50, 36, 37, 51), (49, 35, 36, 50), (48, 34, 35, 49), (47, 33, 34, 48), (46, 32, 33, 47), (45, 31, 32, 46), (59, 30, 31, 45), (74, 59, 45, 60), (60, 45, 46, 61), (61, 46, 47, 62), (62, 47, 48, 63), (63, 48, 49, 64), (64, 49, 50, 65), (65, 50, 51, 66), (66, 51, 52, 67), (67, 52, 53, 68), (68, 53, 54, 69), (69, 54, 55, 70), (70, 55, 56, 71), (71, 56, 57, 72), (73, 58, 59, 74), (72, 57, 58, 73), (26, 72, 73, 28), (28, 73, 74, 0), (24, 71, 72, 26), (22, 70, 71, 24), (20, 69, 70, 22), (18, 68, 69, 20), (16, 67, 68, 18), (14, 66, 67, 16), (12, 65, 66, 14), (10, 64, 65, 12), (8, 63, 64, 10), (6, 62, 63, 8), (4, 61, 62, 6), (2, 60, 61, 4), (0, 74, 60, 2)])
me_cylinder_001.use_remesh_preserve_volume = False
me_cylinder_001.use_remesh_preserve_attributes = False
me_cylinder_001.use_mirror_vertex_groups = False
me_cylinder_001.update()
me_cylinder_002 = bpy.data.meshes.new('Cylinder.002')
me_cylinder_002.from_pydata([(-0.08369, -0.06577, -1.316), (0.006393, -0.1072, -0.05828), (-0.06858, -0.06876, -1.312), (0.008554, -0.1078, -0.06335), (-0.05609, -0.07721, -1.301), (0.01034, -0.1094, -0.06755), (-0.04836, -0.08966, -1.284), (0.01145, -0.1117, -0.07015), (-0.04675, -0.104, -1.265), (0.01168, -0.1144, -0.07069), (-0.05152, -0.1176, -1.246), (0.01099, -0.1169, -0.06908), (-0.06186, -0.1283, -1.232), (0.009516, -0.1189, -0.06561), (-0.07597, -0.1342, -1.224), (0.007498, -0.12, -0.06087), (-0.09142, -0.1342, -1.224), (0.005288, -0.12, -0.05568), (-0.1055, -0.1283, -1.232), (0.00327, -0.1189, -0.05094), (-0.1159, -0.1176, -1.246), (0.001792, -0.1169, -0.04747), (-0.1206, -0.104, -1.265), (0.001109, -0.1144, -0.04587), (-0.119, -0.08966, -1.284), (0.00134, -0.1117, -0.04641), (-0.1113, -0.07721, -1.301), (0.002445, -0.1094, -0.04901), (-0.0988, -0.06876, -1.312), (0.004232, -0.1078, -0.0532), (-0.01617, -0.09825, -0.2335), (-0.01099, -0.09958, -0.2457), (-0.006711, -0.1034, -0.2557), (-0.004065, -0.1089, -0.2619), (-0.003512, -0.1153, -0.2632), (-0.005147, -0.1214, -0.2594), (-0.008688, -0.1262, -0.2511), (-0.01352, -0.1288, -0.2397), (-0.01881, -0.1288, -0.2273), (-0.02365, -0.1262, -0.2159), (-0.02719, -0.1214, -0.2076), (-0.02882, -0.1153, -0.2038), (-0.02827, -0.1089, -0.2051), (-0.02563, -0.1034, -0.2113), (-0.02134, -0.09958, -0.2214), (-0.02491, -0.09046, -0.4604), (-0.01646, -0.0966, -0.4604), (-0.01123, -0.1057, -0.4604), (-0.01014, -0.116, -0.4604), (-0.01337, -0.126, -0.4604), (-0.02036, -0.1338, -0.4604), (-0.02991, -0.138, -0.4604), (-0.04036, -0.138, -0.4604), (-0.04991, -0.1338, -0.4604), (-0.0569, -0.126, -0.4604), (-0.06013, -0.116, -0.4604), (-0.05904, -0.1057, -0.4604), (-0.05382, -0.0966, -0.4604), (-0.04536, -0.09046, -0.4604), (-0.03514, -0.08828, -0.4604), (-0.001009, -0.07419, -0.8411), (0.01059, -0.08204, -0.8305), (0.01776, -0.09359, -0.815), (0.01926, -0.1069, -0.7972), (0.01483, -0.1196, -0.7802), (0.005235, -0.1295, -0.7669), (-0.007865, -0.1349, -0.7596), (-0.02221, -0.1349, -0.7596), (-0.03531, -0.1295, -0.7669), (-0.0449, -0.1196, -0.7802), (-0.04933, -0.1069, -0.7972), (-0.04783, -0.09359, -0.815), (-0.04066, -0.08204, -0.8305), (-0.02906, -0.07419, -0.8411), (-0.01504, -0.07142, -0.8448)], [], [(30, 1, 3, 31), (31, 3, 5, 32), (32, 5, 7, 33), (33, 7, 9, 34), (34, 9, 11, 35), (35, 11, 13, 36), (36, 13, 15, 37), (37, 15, 17, 38), (38, 17, 19, 39), (39, 19, 21, 40), (40, 21, 23, 41), (41, 23, 25, 42), (42, 25, 27, 43), (3, 1, 29, 27, 25, 23, 21, 19, 17, 15, 13, 11, 9, 7, 5), (44, 29, 1, 30), (43, 27, 29, 44), (0, 2, 4, 6, 8, 10, 12, 14, 16, 18, 20, 22, 24, 26, 28), (57, 43, 44, 58), (58, 44, 30, 59), (56, 42, 43, 57), (55, 41, 42, 56), (54, 40, 41, 55), (53, 39, 40, 54), (52, 38, 39, 53), (51, 37, 38, 52), (50, 36, 37, 51), (49, 35, 36, 50), (48, 34, 35, 49), (47, 33, 34, 48), (46, 32, 33, 47), (45, 31, 32, 46), (59, 30, 31, 45), (74, 59, 45, 60), (60, 45, 46, 61), (61, 46, 47, 62), (62, 47, 48, 63), (63, 48, 49, 64), (64, 49, 50, 65), (65, 50, 51, 66), (66, 51, 52, 67), (67, 52, 53, 68), (68, 53, 54, 69), (69, 54, 55, 70), (70, 55, 56, 71), (71, 56, 57, 72), (73, 58, 59, 74), (72, 57, 58, 73), (26, 72, 73, 28), (28, 73, 74, 0), (24, 71, 72, 26), (22, 70, 71, 24), (20, 69, 70, 22), (18, 68, 69, 20), (16, 67, 68, 18), (14, 66, 67, 16), (12, 65, 66, 14), (10, 64, 65, 12), (8, 63, 64, 10), (6, 62, 63, 8), (4, 61, 62, 6), (2, 60, 61, 4), (0, 74, 60, 2)])
me_cylinder_002.use_remesh_preserve_volume = False
me_cylinder_002.use_remesh_preserve_attributes = False
me_cylinder_002.use_mirror_vertex_groups = False
me_cylinder_002.update()
me_cylinder_003 = bpy.data.meshes.new('Cylinder.003')
me_cylinder_003.from_pydata([(-0.005137, -0.07293, -1.316), (0.02259, 0.02404, 0.2503), (-0.00421, -0.05918, -1.312), (0.02404, 0.0363, 0.278), (0.00319, -0.04686, -1.301), (0.03237, 0.04745, 0.301), (0.01578, -0.03811, -1.284), (0.04613, 0.05558, 0.3152), (0.03139, -0.03443, -1.265), (0.06295, 0.05926, 0.3182), (0.04732, -0.03646, -1.246), (0.07992, 0.05787, 0.3094), (0.06081, -0.04385, -1.232), (0.0941, 0.05165, 0.2904), (0.06953, -0.05532, -1.224), (0.1031, 0.04167, 0.2645), (0.07197, -0.0689, -1.224), (0.1052, 0.02966, 0.2361), (0.06771, -0.08222, -1.232), (0.1002, 0.01769, 0.2101), (0.05749, -0.09299, -1.246), (0.08893, 0.00784, 0.1911), (0.04308, -0.09935, -1.265), (0.07329, 0.001805, 0.1824), (0.02696, -0.1002, -1.284), (0.05602, 0.0006308, 0.1853), (0.01192, -0.09537, -1.301), (0.04009, 0.004521, 0.1995), (0.0005696, -0.08573, -1.312), (0.02827, 0.0128, 0.2225), (0.02876, 0.03924, -0.08782), (0.02929, 0.05235, -0.07644), (0.03535, 0.06401, -0.06702), (0.04589, 0.07218, -0.06121), (0.0591, 0.07545, -0.05999), (0.07269, 0.07327, -0.06359), (0.08431, 0.066, -0.07137), (0.09195, 0.05491, -0.082), (0.0943, 0.04191, -0.09363), (0.09093, 0.02925, -0.1043), (0.08244, 0.01912, -0.112), (0.0703, 0.01326, -0.1156), (0.0566, 0.01271, -0.1144), (0.04371, 0.01754, -0.1086), (0.03387, 0.02692, -0.0992), (-0.07156, 0.07762, -0.4515), (-0.06346, 0.09004, -0.4515), (-0.04984, 0.09894, -0.4515), (-0.03305, 0.1028, -0.4515), (-0.01599, 0.1009, -0.4515), (-0.001621, 0.09365, -0.4515), (0.007583, 0.08225, -0.4515), (0.01003, 0.06868, -0.4515), (0.005286, 0.05528, -0.4515), (-0.005817, 0.04439, -0.4515), (-0.02136, 0.03787, -0.4515), (-0.03867, 0.03686, -0.4515), (-0.05473, 0.04153, -0.4515), (-0.06678, 0.05107, -0.4515), (-0.07274, 0.06384, -0.4515), (-0.04895, 0.06872, -0.8441), (-0.04155, 0.08104, -0.8328), (-0.02896, 0.08979, -0.8161), (-0.01335, 0.09347, -0.7969), (0.002578, 0.09144, -0.7785), (0.01607, 0.08405, -0.7642), (0.02479, 0.07257, -0.7563), (0.02723, 0.059, -0.7563), (0.02297, 0.04568, -0.7642), (0.01275, 0.03491, -0.7785), (-0.001661, 0.02855, -0.7969), (-0.01778, 0.02771, -0.8161), (-0.03282, 0.03252, -0.8328), (-0.04417, 0.04217, -0.8441), (-0.04988, 0.05497, -0.8481)], [], [(30, 1, 3, 31), (31, 3, 5, 32), (32, 5, 7, 33), (33, 7, 9, 34), (34, 9, 11, 35), (35, 11, 13, 36), (36, 13, 15, 37), (37, 15, 17, 38), (38, 17, 19, 39), (39, 19, 21, 40), (40, 21, 23, 41), (41, 23, 25, 42), (42, 25, 27, 43), (3, 1, 29, 27, 25, 23, 21, 19, 17, 15, 13, 11, 9, 7, 5), (44, 29, 1, 30), (43, 27, 29, 44), (0, 2, 4, 6, 8, 10, 12, 14, 16, 18, 20, 22, 24, 26, 28), (57, 43, 44, 58), (58, 44, 30, 59), (56, 42, 43, 57), (55, 41, 42, 56), (54, 40, 41, 55), (53, 39, 40, 54), (52, 38, 39, 53), (51, 37, 38, 52), (50, 36, 37, 51), (49, 35, 36, 50), (48, 34, 35, 49), (47, 33, 34, 48), (46, 32, 33, 47), (45, 31, 32, 46), (59, 30, 31, 45), (74, 59, 45, 60), (60, 45, 46, 61), (61, 46, 47, 62), (62, 47, 48, 63), (63, 48, 49, 64), (64, 49, 50, 65), (65, 50, 51, 66), (66, 51, 52, 67), (67, 52, 53, 68), (68, 53, 54, 69), (69, 54, 55, 70), (70, 55, 56, 71), (71, 56, 57, 72), (73, 58, 59, 74), (72, 57, 58, 73), (26, 72, 73, 28), (28, 73, 74, 0), (24, 71, 72, 26), (22, 70, 71, 24), (20, 69, 70, 22), (18, 68, 69, 20), (16, 67, 68, 18), (14, 66, 67, 16), (12, 65, 66, 14), (10, 64, 65, 12), (8, 63, 64, 10), (6, 62, 63, 8), (4, 61, 62, 6), (2, 60, 61, 4), (0, 74, 60, 2)])
me_cylinder_003.use_remesh_preserve_volume = False
me_cylinder_003.use_remesh_preserve_attributes = False
me_cylinder_003.use_mirror_vertex_groups = False
me_cylinder_003.update()
me_sphere_001 = bpy.data.meshes.new('Sphere.001')
me_sphere_001.from_pydata([(-0.5556, 0.0, 0.8315), (-0.7071, 0.0, 0.7071), (-0.8315, 0.0, 0.5556), (-0.9239, 0.0, 0.3827), (-0.9808, 0.0, 0.1951), (-1.0, 0.0, 7.55e-08), (-0.9808, 0.0, -0.1951), (-0.9239, 0.0, -0.3827), (-0.8315, 0.0, -0.5556), (-0.7071, 0.0, -0.7071), (-0.5556, 0.0, -0.8315), (-0.3827, 0.0, -0.9239), (-0.1951, 0.0, -0.9808), (-0.5449, 0.1084, 0.8315), (-0.6935, 0.1379, 0.7071), (-0.8155, 0.1622, 0.5556), (-0.9061, 0.1802, 0.3827), (-0.9619, 0.1913, 0.1951), (-0.9808, 0.1951, 7.55e-08), (-0.9619, 0.1913, -0.1951), (-0.9061, 0.1802, -0.3827), (-0.8155, 0.1622, -0.5556), (-0.6935, 0.1379, -0.7071), (-0.5449, 0.1084, -0.8315), (-0.3753, 0.07466, -0.9239), (-0.1913, 0.03806, -0.9808), (-0.5133, 0.2126, 0.8315), (-0.6533, 0.2706, 0.7071), (-0.7682, 0.3182, 0.5556), (-0.8536, 0.3536, 0.3827), (-0.9061, 0.3753, 0.1951), (-0.9239, 0.3827, 7.55e-08), (-0.9061, 0.3753, -0.1951), (-0.8536, 0.3536, -0.3827), (-0.7682, 0.3182, -0.5556), (-0.6533, 0.2706, -0.7071), (-0.5133, 0.2126, -0.8315), (-0.3536, 0.1464, -0.9239), (-0.1802, 0.07466, -0.9808), (-0.4619, 0.3087, 0.8315), (-0.5879, 0.3928, 0.7071), (-0.6913, 0.4619, 0.5556), (-0.7682, 0.5133, 0.3827), (-0.8155, 0.5449, 0.1951), (-0.8315, 0.5556, 7.55e-08), (-0.8155, 0.5449, -0.1951), (-0.7682, 0.5133, -0.3827), (-0.6913, 0.4619, -0.5556), (-0.5879, 0.3928, -0.7071), (-0.4619, 0.3087, -0.8315), (-0.3182, 0.2126, -0.9239), (-0.1622, 0.1084, -0.9808), (-0.3928, 0.3928, 0.8315), (-0.5, 0.5, 0.7071), (-0.5879, 0.5879, 0.5556), (-0.6533, 0.6533, 0.3827), (-0.6935, 0.6935, 0.1951), (-0.7071, 0.7071, 7.55e-08), (-0.6935, 0.6935, -0.1951), (-0.6533, 0.6533, -0.3827), (-0.5879, 0.5879, -0.5556), (-0.5, 0.5, -0.7071), (-0.3928, 0.3928, -0.8315), (-0.2706, 0.2706, -0.9239), (-0.1379, 0.1379, -0.9808), (-0.3087, 0.4619, 0.8315), (-0.3928, 0.5879, 0.7071), (-0.4619, 0.6913, 0.5556), (-0.5133, 0.7682, 0.3827), (-0.5449, 0.8155, 0.1951), (-0.5556, 0.8315, 7.55e-08), (-0.5449, 0.8155, -0.1951), (-0.5133, 0.7682, -0.3827), (-0.4619, 0.6913, -0.5556), (-0.3928, 0.5879, -0.7071), (-0.3087, 0.4619, -0.8315), (-0.2126, 0.3182, -0.9239), (-0.1084, 0.1622, -0.9808), (-0.2126, 0.5133, 0.8315), (-0.2706, 0.6533, 0.7071), (-0.3182, 0.7682, 0.5556), (-0.3536, 0.8536, 0.3827), (-0.3753, 0.9061, 0.1951), (-0.3827, 0.9239, 7.55e-08), (-0.3753, 0.9061, -0.1951), (-0.3536, 0.8536, -0.3827), (-0.3182, 0.7682, -0.5556), (-0.2706, 0.6533, -0.7071), (-0.2126, 0.5133, -0.8315), (-0.1464, 0.3536, -0.9239), (-0.07466, 0.1802, -0.9808), (-0.1084, 0.5449, 0.8315), (-0.1379, 0.6935, 0.7071), (-0.1622, 0.8155, 0.5556), (-0.1802, 0.9061, 0.3827), (-0.1913, 0.9619, 0.1951), (-0.1951, 0.9808, 7.55e-08), (-0.1913, 0.9619, -0.1951), (-0.1802, 0.9061, -0.3827), (-0.1622, 0.8155, -0.5556), (-0.1379, 0.6935, -0.7071), (-0.1084, 0.5449, -0.8315), (-0.07466, 0.3753, -0.9239), (-0.03806, 0.1913, -0.9808), (3.117e-07, 0.5556, 0.8315), (3.192e-07, 0.7071, 0.7071), (3.341e-07, 0.8315, 0.5556), (2.745e-07, 0.9239, 0.3827), (3.937e-07, 0.9808, 0.1951), (3.788e-07, 1.0, 7.55e-08), (3.937e-07, 0.9808, -0.1951), (2.298e-07, 0.9239, -0.3827), (3.341e-07, 0.8315, -0.5556), (3.192e-07, 0.7071, -0.7071), (3.415e-07, 0.5556, -0.8315), (3.043e-07, 0.3827, -0.9239), (3.08e-07, 0.1951, -0.9808), (0.1084, 0.5449, 0.8315), (0.138, 0.6935, 0.7071), (0.1622, 0.8155, 0.5556), (0.1802, 0.9061, 0.3827), (0.1913, 0.9619, 0.1951), (0.1951, 0.9808, 7.55e-08), (0.1913, 0.9619, -0.1951), (0.1802, 0.9061, -0.3827), (0.1622, 0.8155, -0.5556), (0.138, 0.6935, -0.7071), (0.1084, 0.5449, -0.8315), (0.07466, 0.3753, -0.9239), (0.03806, 0.1913, -0.9808), (0.2126, 0.5133, 0.8315), (0.2706, 0.6533, 0.7071), (0.3182, 0.7682, 0.5556), (0.3536, 0.8536, 0.3827), (0.3753, 0.9061, 0.1951), (0.3827, 0.9239, 7.55e-08), (0.3753, 0.9061, -0.1951), (0.3536, 0.8536, -0.3827), (0.3182, 0.7682, -0.5556), (0.2706, 0.6533, -0.7071), (0.2126, 0.5133, -0.8315), (0.1464, 0.3536, -0.9239), (0.07466, 0.1802, -0.9808), (0.3087, 0.4619, 0.8315), (0.3928, 0.5879, 0.7071), (0.4619, 0.6913, 0.5556), (0.5133, 0.7682, 0.3827), (0.5449, 0.8155, 0.1951), (0.5556, 0.8315, 7.55e-08), (0.5449, 0.8155, -0.1951), (0.5133, 0.7682, -0.3827), (0.4619, 0.6913, -0.5556), (0.3928, 0.5879, -0.7071), (0.3087, 0.4619, -0.8315), (0.2126, 0.3182, -0.9239), (0.1084, 0.1622, -0.9808), (0.3928, 0.3928, 0.8315), (0.5, 0.5, 0.7071), (0.5879, 0.5879, 0.5556), (0.6533, 0.6533, 0.3827), (0.6935, 0.6935, 0.1951), (0.7071, 0.7071, 7.55e-08), (0.6935, 0.6935, -0.1951), (0.6533, 0.6533, -0.3827), (0.5879, 0.5879, -0.5556), (0.5, 0.5, -0.7071), (0.3928, 0.3928, -0.8315), (0.2706, 0.2706, -0.9239), (0.138, 0.1379, -0.9808), (0.4619, 0.3087, 0.8315), (0.5879, 0.3928, 0.7071), (0.6913, 0.4619, 0.5556), (0.7682, 0.5133, 0.3827), (0.8155, 0.5449, 0.1951), (0.8315, 0.5556, 7.55e-08), (0.8155, 0.5449, -0.1951), (0.7682, 0.5133, -0.3827), (0.6913, 0.4619, -0.5556), (0.5879, 0.3928, -0.7071), (0.4619, 0.3087, -0.8315), (0.3182, 0.2126, -0.9239), (0.1622, 0.1084, -0.9808), (0.5133, 0.2126, 0.8315), (0.6533, 0.2706, 0.7071), (0.7682, 0.3182, 0.5556), (0.8536, 0.3536, 0.3827), (0.9061, 0.3753, 0.1951), (0.9239, 0.3827, 7.55e-08), (0.9061, 0.3753, -0.1951), (0.8536, 0.3536, -0.3827), (0.7682, 0.3182, -0.5556), (0.6533, 0.2706, -0.7071), (0.5133, 0.2126, -0.8315), (0.3536, 0.1464, -0.9239), (0.1802, 0.07466, -0.9808), (0.5449, 0.1084, 0.8315), (0.6935, 0.1379, 0.7071), (0.8155, 0.1622, 0.5556), (0.9061, 0.1802, 0.3827), (0.9619, 0.1913, 0.1951), (0.9808, 0.1951, 7.55e-08), (0.9619, 0.1913, -0.1951), (0.9061, 0.1802, -0.3827), (0.8155, 0.1622, -0.5556), (0.6935, 0.1379, -0.7071), (0.5449, 0.1084, -0.8315), (0.3753, 0.07466, -0.9239), (0.1913, 0.03806, -0.9808), (0.5556, 2.632e-08, 0.8315), (0.7071, -2.584e-08, 0.7071), (0.8315, -8.544e-08, 0.5556), (0.9239, 6.357e-08, 0.3827), (0.9808, -8.544e-08, 0.1951), (1.0, -1.003e-07, 7.55e-08), (0.9808, -8.544e-08, -0.1951), (0.9239, 6.357e-08, -0.3827), (0.8315, -8.544e-08, -0.5556), (0.7071, -2.584e-08, -0.7071), (0.5556, -1.094e-08, -0.8315), (0.3827, 3.964e-09, -0.9239), (0.1951, 3.964e-09, -0.9808), (0.5449, -0.1084, 0.8315), (0.6935, -0.1379, 0.7071), (0.8155, -0.1622, 0.5556), (0.9061, -0.1802, 0.3827), (0.9619, -0.1913, 0.1951), (0.9808, -0.1951, 7.55e-08), (0.9619, -0.1913, -0.1951), (0.9061, -0.1802, -0.3827), (0.8155, -0.1622, -0.5556), (0.6935, -0.1379, -0.7071), (0.5449, -0.1084, -0.8315), (0.3753, -0.07466, -0.9239), (0.1913, -0.03806, -0.9808), (0.5133, -0.2126, 0.8315), (0.6533, -0.2706, 0.7071), (0.7682, -0.3182, 0.5556), (0.8536, -0.3536, 0.3827), (0.9061, -0.3753, 0.1951), (0.9239, -0.3827, 7.55e-08), (0.9061, -0.3753, -0.1951), (0.8536, -0.3536, -0.3827), (0.7682, -0.3182, -0.5556), (0.6533, -0.2706, -0.7071), (0.5133, -0.2126, -0.8315), (0.3536, -0.1464, -0.9239), (0.1802, -0.07466, -0.9808), (0.4619, -0.3087, 0.8315), (0.5879, -0.3928, 0.7071), (0.6913, -0.4619, 0.5556), (0.7682, -0.5133, 0.3827), (0.8155, -0.5449, 0.1951), (0.8315, -0.5556, 7.55e-08), (0.8155, -0.5449, -0.1951), (0.7682, -0.5133, -0.3827), (0.6913, -0.4619, -0.5556), (0.5879, -0.3928, -0.7071), (0.4619, -0.3087, -0.8315), (0.3182, -0.2126, -0.9239), (0.1622, -0.1084, -0.9808), (0.3928, -0.3928, 0.8315), (0.5, -0.5, 0.7071), (0.5879, -0.5879, 0.5556), (0.6533, -0.6533, 0.3827), (0.6935, -0.6935, 0.1951), (0.7071, -0.7071, 7.55e-08), (0.6935, -0.6935, -0.1951), (0.6533, -0.6533, -0.3827), (0.5879, -0.5879, -0.5556), (0.5, -0.5, -0.7071), (0.3928, -0.3928, -0.8315), (0.2706, -0.2706, -0.9239), (0.1379, -0.1379, -0.9808), (0.3087, -0.4619, 0.8315), (0.3928, -0.5879, 0.7071), (0.4619, -0.6913, 0.5556), (0.5133, -0.7682, 0.3827), (0.5449, -0.8155, 0.1951), (0.5556, -0.8315, 7.55e-08), (0.5449, -0.8155, -0.1951), (0.5133, -0.7682, -0.3827), (0.4619, -0.6913, -0.5556), (0.3928, -0.5879, -0.7071), (0.3087, -0.4619, -0.8315), (0.2126, -0.3182, -0.9239), (0.1084, -0.1622, -0.9808), (3.258e-07, 0.0, -1.0), (0.2126, -0.5133, 0.8315), (0.2706, -0.6533, 0.7071), (0.3182, -0.7682, 0.5556), (0.3536, -0.8536, 0.3827), (0.3753, -0.9061, 0.1951), (0.3827, -0.9239, 7.55e-08), (0.3753, -0.9061, -0.1951), (0.3536, -0.8536, -0.3827), (0.3182, -0.7682, -0.5556), (0.2706, -0.6533, -0.7071), (0.2126, -0.5133, -0.8315), (0.1464, -0.3536, -0.9239), (0.07466, -0.1802, -0.9808), (0.1084, -0.5449, 0.8315), (0.1379, -0.6935, 0.7071), (0.1622, -0.8155, 0.5556), (0.1802, -0.9061, 0.3827), (0.1913, -0.9619, 0.1951), (0.1951, -0.9808, 7.55e-08), (0.1913, -0.9619, -0.1951), (0.1802, -0.9061, -0.3827), (0.1622, -0.8155, -0.5556), (0.1379, -0.6935, -0.7071), (0.1084, -0.5449, -0.8315), (0.07466, -0.3753, -0.9239), (0.03806, -0.1913, -0.9808), (2.819e-07, -0.5556, 0.8315), (1.851e-07, -0.7071, 0.7071), (1.404e-07, -0.8315, 0.5556), (3.192e-07, -0.9239, 0.3827), (9.567e-08, -0.9808, 0.1951), (1.404e-07, -1.0, 7.55e-08), (9.567e-08, -0.9808, -0.1951), (3.192e-07, -0.9239, -0.3827), (1.404e-07, -0.8315, -0.5556), (1.851e-07, -0.7071, -0.7071), (2.596e-07, -0.5556, -0.8315), (2.521e-07, -0.3827, -0.9239), (3.155e-07, -0.1951, -0.9808), (-0.1084, -0.5449, 0.8315), (-0.1379, -0.6935, 0.7071), (-0.1622, -0.8155, 0.5556), (-0.1802, -0.9061, 0.3827), (-0.1913, -0.9619, 0.1951), (-0.1951, -0.9808, 7.55e-08), (-0.1913, -0.9619, -0.1951), (-0.1802, -0.9061, -0.3827), (-0.1622, -0.8155, -0.5556), (-0.1379, -0.6935, -0.7071), (-0.1084, -0.5449, -0.8315), (-0.07466, -0.3753, -0.9239), (-0.03806, -0.1913, -0.9808), (-0.2126, -0.5133, 0.8315), (-0.2706, -0.6533, 0.7071), (-0.3182, -0.7682, 0.5556), (-0.3536, -0.8536, 0.3827), (-0.3753, -0.9061, 0.1951), (-0.3827, -0.9239, 7.55e-08), (-0.3753, -0.9061, -0.1951), (-0.3536, -0.8536, -0.3827), (-0.3182, -0.7682, -0.5556), (-0.2706, -0.6533, -0.7071), (-0.2126, -0.5133, -0.8315), (-0.1464, -0.3536, -0.9239), (-0.07466, -0.1802, -0.9808), (-0.3087, -0.4619, 0.8315), (-0.3928, -0.5879, 0.7071), (-0.4619, -0.6913, 0.5556), (-0.5133, -0.7682, 0.3827), (-0.5449, -0.8155, 0.1951), (-0.5556, -0.8315, 7.55e-08), (-0.5449, -0.8155, -0.1951), (-0.5133, -0.7682, -0.3827), (-0.4619, -0.6913, -0.5556), (-0.3928, -0.5879, -0.7071), (-0.3087, -0.4619, -0.8315), (-0.2126, -0.3182, -0.9239), (-0.1084, -0.1622, -0.9808), (-0.3928, -0.3928, 0.8315), (-0.5, -0.5, 0.7071), (-0.5879, -0.5879, 0.5556), (-0.6533, -0.6533, 0.3827), (-0.6935, -0.6935, 0.1951), (-0.7071, -0.7071, 7.55e-08), (-0.6935, -0.6935, -0.1951), (-0.6533, -0.6533, -0.3827), (-0.5879, -0.5879, -0.5556), (-0.5, -0.5, -0.7071), (-0.3928, -0.3928, -0.8315), (-0.2706, -0.2706, -0.9239), (-0.1379, -0.1379, -0.9808), (-0.4619, -0.3087, 0.8315), (-0.5879, -0.3928, 0.7071), (-0.6913, -0.4619, 0.5556), (-0.7682, -0.5133, 0.3827), (-0.8155, -0.5449, 0.1951), (-0.8315, -0.5556, 7.55e-08), (-0.8155, -0.5449, -0.1951), (-0.7682, -0.5133, -0.3827), (-0.6913, -0.4619, -0.5556), (-0.5879, -0.3928, -0.7071), (-0.4619, -0.3087, -0.8315), (-0.3182, -0.2126, -0.9239), (-0.1622, -0.1084, -0.9808), (-0.5133, -0.2126, 0.8315), (-0.6533, -0.2706, 0.7071), (-0.7682, -0.3182, 0.5556), (-0.8536, -0.3536, 0.3827), (-0.9061, -0.3753, 0.1951), (-0.9239, -0.3827, 7.55e-08), (-0.9061, -0.3753, -0.1951), (-0.8536, -0.3536, -0.3827), (-0.7682, -0.3182, -0.5556), (-0.6533, -0.2706, -0.7071), (-0.5133, -0.2126, -0.8315), (-0.3536, -0.1464, -0.9239), (-0.1802, -0.07466, -0.9808), (-0.5449, -0.1084, 0.8315), (-0.6935, -0.1379, 0.7071), (-0.8155, -0.1622, 0.5556), (-0.9061, -0.1802, 0.3827), (-0.9619, -0.1913, 0.1951), (-0.9808, -0.1951, 7.55e-08), (-0.9619, -0.1913, -0.1951), (-0.9061, -0.1802, -0.3827), (-0.8155, -0.1622, -0.5556), (-0.6935, -0.1379, -0.7071), (-0.5449, -0.1084, -0.8315), (-0.3753, -0.07466, -0.9239), (-0.1913, -0.03806, -0.9808), (-0.1525, 6.698e-09, 5.093), (-0.2991, 6.698e-09, 5.048), (-0.4342, 6.698e-09, 4.976), (-0.1495, 0.02974, 5.093), (-0.2933, 0.05834, 5.048), (-0.4258, 0.0847, 4.976), (-0.1409, 0.05834, 5.093), (-0.2763, 0.1144, 5.048), (-0.4011, 0.1661, 4.976), (-0.1268, 0.0847, 5.093), (-0.2487, 0.1661, 5.048), (-0.361, 0.2412, 4.976), (-0.1078, 0.1078, 5.093), (-0.2115, 0.2115, 5.048), (-0.307, 0.307, 4.976), (-0.0847, 0.1268, 5.093), (-0.1661, 0.2487, 5.048), (-0.2412, 0.361, 4.976), (-0.05834, 0.1409, 5.093), (-0.1144, 0.2763, 5.048), (-0.1661, 0.4011, 4.976), (-0.02974, 0.1495, 5.093), (-0.05834, 0.2933, 5.048), (-0.0847, 0.4258, 4.976), (3.276e-07, 0.1525, 5.093), (3.218e-07, 0.2991, 5.048), (3.16e-07, 0.4342, 4.976), (0.02974, 0.1495, 5.093), (0.05834, 0.2933, 5.048), (0.0847, 0.4258, 4.976), (0.05834, 0.1409, 5.093), (0.1144, 0.2763, 5.048), (0.1661, 0.4011, 4.976), (0.0847, 0.1268, 5.093), (0.1661, 0.2487, 5.048), (0.2412, 0.361, 4.976), (0.1078, 0.1078, 5.093), (0.2115, 0.2115, 5.048), (0.307, 0.307, 4.976), (0.1268, 0.0847, 5.093), (0.2487, 0.1661, 5.048), (0.361, 0.2412, 4.976), (0.1409, 0.05834, 5.093), (0.2763, 0.1144, 5.048), (0.4011, 0.1661, 4.976), (0.1495, 0.02974, 5.093), (0.2933, 0.05834, 5.048), (0.4258, 0.0847, 4.976), (0.1525, 1.062e-09, 5.093), (0.2991, 3.891e-08, 5.048), (0.4342, 2.726e-08, 4.976), (0.1495, -0.02974, 5.093), (0.2933, -0.05834, 5.048), (0.4258, -0.0847, 4.976), (0.1409, -0.05834, 5.093), (0.2763, -0.1144, 5.048), (0.4011, -0.1661, 4.976), (0.1268, -0.0847, 5.093), (0.2487, -0.1661, 5.048), (0.361, -0.2412, 4.976), (0.1078, -0.1078, 5.093), (0.2115, -0.2115, 5.048), (0.307, -0.307, 4.976), (0.0847, -0.1268, 5.093), (0.1661, -0.2487, 5.048), (0.2412, -0.361, 4.976), (0.05834, -0.1409, 5.093), (0.1144, -0.2763, 5.048), (0.1661, -0.4011, 4.976), (0.02974, -0.1495, 5.093), (0.05834, -0.2933, 5.048), (0.0847, -0.4258, 4.976), (3.16e-07, -0.1525, 5.093), (2.927e-07, -0.2991, 5.048), (2.927e-07, -0.4342, 4.976), (-0.02974, -0.1495, 5.093), (-0.05834, -0.2933, 5.048), (-0.0847, -0.4258, 4.976), (-0.05834, -0.1409, 5.093), (-0.1144, -0.2763, 5.048), (-0.1661, -0.4011, 4.976), (-0.0847, -0.1268, 5.093), (-0.1661, -0.2487, 5.048), (-0.2412, -0.361, 4.976), (-0.1078, -0.1078, 5.093), (-0.2115, -0.2115, 5.048), (-0.307, -0.307, 4.976), (-0.1268, -0.0847, 5.093), (-0.2487, -0.1661, 5.048), (-0.361, -0.2412, 4.976), (9.176e-08, -9.075e-08, 5.108), (-0.1409, -0.05834, 5.093), (-0.2763, -0.1144, 5.048), (-0.4011, -0.1661, 4.976), (-0.1495, -0.02974, 5.093), (-0.2933, -0.05834, 5.048), (-0.4258, -0.0847, 4.976)], [], [(7, 6, 19, 20), (8, 7, 20, 21), (1, 0, 13, 14), (9, 8, 21, 22), (2, 1, 14, 15), (10, 9, 22, 23), (3, 2, 15, 16), (11, 10, 23, 24), (4, 3, 16, 17), (12, 11, 24, 25), (5, 4, 17, 18), (6, 5, 18, 19), (19, 18, 31, 32), (20, 19, 32, 33), (21, 20, 33, 34), (14, 13, 26, 27), (22, 21, 34, 35), (15, 14, 27, 28), (23, 22, 35, 36), (16, 15, 28, 29), (24, 23, 36, 37), (17, 16, 29, 30), (25, 24, 37, 38), (18, 17, 30, 31), (36, 35, 48, 49), (29, 28, 41, 42), (37, 36, 49, 50), (30, 29, 42, 43), (38, 37, 50, 51), (31, 30, 43, 44), (32, 31, 44, 45), (33, 32, 45, 46), (34, 33, 46, 47), (27, 26, 39, 40), (35, 34, 47, 48), (28, 27, 40, 41), (46, 45, 58, 59), (47, 46, 59, 60), (40, 39, 52, 53), (48, 47, 60, 61), (41, 40, 53, 54), (49, 48, 61, 62), (42, 41, 54, 55), (50, 49, 62, 63), (43, 42, 55, 56), (51, 50, 63, 64), (44, 43, 56, 57), (45, 44, 57, 58), (55, 54, 67, 68), (63, 62, 75, 76), (56, 55, 68, 69), (64, 63, 76, 77), (57, 56, 69, 70), (58, 57, 70, 71), (59, 58, 71, 72), (60, 59, 72, 73), (53, 52, 65, 66), (61, 60, 73, 74), (54, 53, 66, 67), (62, 61, 74, 75), (72, 71, 84, 85), (73, 72, 85, 86), (66, 65, 78, 79), (74, 73, 86, 87), (67, 66, 79, 80), (75, 74, 87, 88), (68, 67, 80, 81), (76, 75, 88, 89), (69, 68, 81, 82), (77, 76, 89, 90), (70, 69, 82, 83), (71, 70, 83, 84), (89, 88, 101, 102), (82, 81, 94, 95), (90, 89, 102, 103), (83, 82, 95, 96), (84, 83, 96, 97), (85, 84, 97, 98), (86, 85, 98, 99), (79, 78, 91, 92), (87, 86, 99, 100), (80, 79, 92, 93), (88, 87, 100, 101), (81, 80, 93, 94), (99, 98, 111, 112), (92, 91, 104, 105), (100, 99, 112, 113), (93, 92, 105, 106), (101, 100, 113, 114), (94, 93, 106, 107), (102, 101, 114, 115), (95, 94, 107, 108), (103, 102, 115, 116), (96, 95, 108, 109), (97, 96, 109, 110), (98, 97, 110, 111), (116, 115, 128, 129), (109, 108, 121, 122), (110, 109, 122, 123), (111, 110, 123, 124), (112, 111, 124, 125), (105, 104, 117, 118), (113, 112, 125, 126), (106, 105, 118, 119), (114, 113, 126, 127), (107, 106, 119, 120), (115, 114, 127, 128), (108, 107, 120, 121), (118, 117, 130, 131), (126, 125, 138, 139), (119, 118, 131, 132), (127, 126, 139, 140), (120, 119, 132, 133), (128, 127, 140, 141), (121, 120, 133, 134), (129, 128, 141, 142), (122, 121, 134, 135), (123, 122, 135, 136), (124, 123, 136, 137), (125, 124, 137, 138), (135, 134, 147, 148), (136, 135, 148, 149), (137, 136, 149, 150), (138, 137, 150, 151), (131, 130, 143, 144), (139, 138, 151, 152), (132, 131, 144, 145), (140, 139, 152, 153), (133, 132, 145, 146), (141, 140, 153, 154), (134, 133, 146, 147), (142, 141, 154, 155), (152, 151, 164, 165), (145, 144, 157, 158), (153, 152, 165, 166), (146, 145, 158, 159), (154, 153, 166, 167), (147, 146, 159, 160), (155, 154, 167, 168), (148, 147, 160, 161), (149, 148, 161, 162), (150, 149, 162, 163), (151, 150, 163, 164), (144, 143, 156, 157), (162, 161, 174, 175), (163, 162, 175, 176), (164, 163, 176, 177), (157, 156, 169, 170), (165, 164, 177, 178), (158, 157, 170, 171), (166, 165, 178, 179), (159, 158, 171, 172), (167, 166, 179, 180), (160, 159, 172, 173), (168, 167, 180, 181), (161, 160, 173, 174), (171, 170, 183, 184), (179, 178, 191, 192), (172, 171, 184, 185), (180, 179, 192, 193), (173, 172, 185, 186), (181, 180, 193, 194), (174, 173, 186, 187), (175, 174, 187, 188), (176, 175, 188, 189), (177, 176, 189, 190), (170, 169, 182, 183), (178, 177, 190, 191), (188, 187, 200, 201), (189, 188, 201, 202), (190, 189, 202, 203), (183, 182, 195, 196), (191, 190, 203, 204), (184, 183, 196, 197), (192, 191, 204, 205), (185, 184, 197, 198), (193, 192, 205, 206), (186, 185, 198, 199), (194, 193, 206, 207), (187, 186, 199, 200), (205, 204, 217, 218), (198, 197, 210, 211), (206, 205, 218, 219), (199, 198, 211, 212), (207, 206, 219, 220), (200, 199, 212, 213), (201, 200, 213, 214), (202, 201, 214, 215), (203, 202, 215, 216), (196, 195, 208, 209), (204, 203, 216, 217), (197, 196, 209, 210), (215, 214, 227, 228), (216, 215, 228, 229), (209, 208, 221, 222), (217, 216, 229, 230), (210, 209, 222, 223), (218, 217, 230, 231), (211, 210, 223, 224), (219, 218, 231, 232), (212, 211, 224, 225), (220, 219, 232, 233), (213, 212, 225, 226), (214, 213, 226, 227), (232, 231, 244, 245), (225, 224, 237, 238), (233, 232, 245, 246), (226, 225, 238, 239), (227, 226, 239, 240), (228, 227, 240, 241), (229, 228, 241, 242), (222, 221, 234, 235), (230, 229, 242, 243), (223, 222, 235, 236), (231, 230, 243, 244), (224, 223, 236, 237), (242, 241, 254, 255), (235, 234, 247, 248), (243, 242, 255, 256), (236, 235, 248, 249), (244, 243, 256, 257), (237, 236, 249, 250), (245, 244, 257, 258), (238, 237, 250, 251), (246, 245, 258, 259), (239, 238, 251, 252), (240, 239, 252, 253), (241, 240, 253, 254), (251, 250, 263, 264), (259, 258, 271, 272), (252, 251, 264, 265), (253, 252, 265, 266), (254, 253, 266, 267), (255, 254, 267, 268), (248, 247, 260, 261), (256, 255, 268, 269), (249, 248, 261, 262), (257, 256, 269, 270), (250, 249, 262, 263), (258, 257, 270, 271), (268, 267, 280, 281), (261, 260, 273, 274), (269, 268, 281, 282), (262, 261, 274, 275), (270, 269, 282, 283), (263, 262, 275, 276), (271, 270, 283, 284), (264, 263, 276, 277), (272, 271, 284, 285), (265, 264, 277, 278), (266, 265, 278, 279), (267, 266, 279, 280), (285, 284, 298, 299), (278, 277, 291, 292), (279, 278, 292, 293), (280, 279, 293, 294), (281, 280, 294, 295), (274, 273, 287, 288), (282, 281, 295, 296), (275, 274, 288, 289), (283, 282, 296, 297), (276, 275, 289, 290), (284, 283, 297, 298), (277, 276, 290, 291), (288, 287, 300, 301), (296, 295, 308, 309), (289, 288, 301, 302), (297, 296, 309, 310), (290, 289, 302, 303), (298, 297, 310, 311), (291, 290, 303, 304), (299, 298, 311, 312), (292, 291, 304, 305), (293, 292, 305, 306), (294, 293, 306, 307), (295, 294, 307, 308), (305, 304, 317, 318), (306, 305, 318, 319), (307, 306, 319, 320), (308, 307, 320, 321), (301, 300, 313, 314), (309, 308, 321, 322), (302, 301, 314, 315), (310, 309, 322, 323), (303, 302, 315, 316), (311, 310, 323, 324), (304, 303, 316, 317), (312, 311, 324, 325), (322, 321, 334, 335), (315, 314, 327, 328), (323, 322, 335, 336), (316, 315, 328, 329), (324, 323, 336, 337), (317, 316, 329, 330), (325, 324, 337, 338), (318, 317, 330, 331), (319, 318, 331, 332), (320, 319, 332, 333), (321, 320, 333, 334), (314, 313, 326, 327), (332, 331, 344, 345), (333, 332, 345, 346), (334, 333, 346, 347), (327, 326, 339, 340), (335, 334, 347, 348), (328, 327, 340, 341), (336, 335, 348, 349), (329, 328, 341, 342), (337, 336, 349, 350), (330, 329, 342, 343), (338, 337, 350, 351), (331, 330, 343, 344), (349, 348, 361, 362), (342, 341, 354, 355), (350, 349, 362, 363), (343, 342, 355, 356), (351, 350, 363, 364), (344, 343, 356, 357), (345, 344, 357, 358), (346, 345, 358, 359), (347, 346, 359, 360), (340, 339, 352, 353), (348, 347, 360, 361), (341, 340, 353, 354), (359, 358, 371, 372), (360, 359, 372, 373), (353, 352, 365, 366), (361, 360, 373, 374), (354, 353, 366, 367), (362, 361, 374, 375), (355, 354, 367, 368), (363, 362, 375, 376), (356, 355, 368, 369), (364, 363, 376, 377), (357, 356, 369, 370), (358, 357, 370, 371), (368, 367, 380, 381), (376, 375, 388, 389), (369, 368, 381, 382), (377, 376, 389, 390), (370, 369, 382, 383), (371, 370, 383, 384), (372, 371, 384, 385), (373, 372, 385, 386), (366, 365, 378, 379), (374, 373, 386, 387), (367, 366, 379, 380), (375, 374, 387, 388), (385, 384, 397, 398), (386, 385, 398, 399), (379, 378, 391, 392), (387, 386, 399, 400), (380, 379, 392, 393), (388, 387, 400, 401), (381, 380, 393, 394), (389, 388, 401, 402), (382, 381, 394, 395), (390, 389, 402, 403), (383, 382, 395, 396), (384, 383, 396, 397), (402, 401, 414, 415), (395, 394, 407, 408), (403, 402, 415, 416), (396, 395, 408, 409), (397, 396, 409, 410), (398, 397, 410, 411), (399, 398, 411, 412), (392, 391, 404, 405), (400, 399, 412, 413), (393, 392, 405, 406), (401, 400, 413, 414), (394, 393, 406, 407), (286, 12, 25), (286, 25, 38), (156, 143, 452, 455), (286, 38, 51), (404, 391, 510, 513), (286, 51, 64), (0, 404, 513, 419), (286, 64, 77), (365, 352, 500, 503), (286, 77, 90), (260, 247, 476, 479), (286, 90, 103), (52, 39, 428, 431), (286, 103, 116), (221, 208, 467, 470), (286, 116, 129), (300, 287, 485, 488), (286, 129, 142), (91, 78, 437, 440), (286, 142, 155), (195, 182, 461, 464), (286, 155, 168), (339, 326, 494, 497), (286, 168, 181), (273, 260, 479, 482), (286, 181, 194), (130, 117, 446, 449), (286, 194, 207), (26, 13, 422, 425), (286, 207, 220), (234, 221, 470, 473), (286, 220, 233), (378, 365, 503, 506), (286, 233, 246), (65, 52, 431, 434), (286, 246, 259), (169, 156, 455, 458), (286, 259, 272), (104, 91, 440, 443), (286, 272, 285), (313, 300, 488, 491), (286, 285, 299), (208, 195, 464, 467), (286, 299, 312), (352, 339, 497, 500), (286, 312, 325), (39, 26, 425, 428), (286, 325, 338), (286, 338, 351), (143, 130, 449, 452), (13, 0, 419, 422), (286, 351, 364), (287, 273, 482, 485), (286, 364, 377), (182, 169, 458, 461), (286, 377, 390), (326, 313, 491, 494), (286, 390, 403), (391, 378, 506, 510), (286, 403, 416), (78, 65, 434, 437), (412, 411, 7, 8), (405, 404, 0, 1), (413, 412, 8, 9), (406, 405, 1, 2), (414, 413, 9, 10), (407, 406, 2, 3), (415, 414, 10, 11), (408, 407, 3, 4), (416, 415, 11, 12), (409, 408, 4, 5), (247, 234, 473, 476), (286, 416, 12), (410, 409, 5, 6), (117, 104, 443, 446), (411, 410, 6, 7), (419, 418, 421, 422), (418, 417, 420, 421), (421, 420, 423, 424), (422, 421, 424, 425), (424, 423, 426, 427), (425, 424, 427, 428), (427, 426, 429, 430), (428, 427, 430, 431), (430, 429, 432, 433), (431, 430, 433, 434), (434, 433, 436, 437), (433, 432, 435, 436), (436, 435, 438, 439), (437, 436, 439, 440), (439, 438, 441, 442), (440, 439, 442, 443), (442, 441, 444, 445), (443, 442, 445, 446), (445, 444, 447, 448), (446, 445, 448, 449), (448, 447, 450, 451), (449, 448, 451, 452), (451, 450, 453, 454), (452, 451, 454, 455), (454, 453, 456, 457), (455, 454, 457, 458), (457, 456, 459, 460), (458, 457, 460, 461), (460, 459, 462, 463), (461, 460, 463, 464), (463, 462, 465, 466), (464, 463, 466, 467), (467, 466, 469, 470), (466, 465, 468, 469), (469, 468, 471, 472), (470, 469, 472, 473), (473, 472, 475, 476), (472, 471, 474, 475), (475, 474, 477, 478), (476, 475, 478, 479), (478, 477, 480, 481), (479, 478, 481, 482), (481, 480, 483, 484), (482, 481, 484, 485), (484, 483, 486, 487), (485, 484, 487, 488), (487, 486, 489, 490), (488, 487, 490, 491), (490, 489, 492, 493), (491, 490, 493, 494), (493, 492, 495, 496), (494, 493, 496, 497), (496, 495, 498, 499), (497, 496, 499, 500), (499, 498, 501, 502), (500, 499, 502, 503), (502, 501, 504, 505), (503, 502, 505, 506), (506, 505, 509, 510), (505, 504, 508, 509), (509, 508, 511, 512), (510, 509, 512, 513), (417, 507, 420), (420, 507, 423), (423, 507, 426), (426, 507, 429), (429, 507, 432), (432, 507, 435), (435, 507, 438), (438, 507, 441), (441, 507, 444), (444, 507, 447), (447, 507, 450), (450, 507, 453), (453, 507, 456), (456, 507, 459), (459, 507, 462), (462, 507, 465), (465, 507, 468), (468, 507, 471), (471, 507, 474), (474, 507, 477), (477, 507, 480), (480, 507, 483), (483, 507, 486), (486, 507, 489), (489, 507, 492), (492, 507, 495), (495, 507, 498), (498, 507, 501), (501, 507, 504), (504, 507, 508), (508, 507, 511), (513, 512, 418, 419), (511, 507, 417), (512, 511, 417, 418)])
me_sphere_001.use_remesh_preserve_volume = False
me_sphere_001.use_remesh_preserve_attributes = False
me_sphere_001.use_mirror_vertex_groups = False
me_sphere_001.update()
me_cube_005 = bpy.data.meshes.new('Cube.005')
me_cube_005.from_pydata([(-3.73, -1.0, -1.0), (2.424, -1.0, 1.5), (-3.73, 1.0, -1.0), (2.424, 1.0, 1.5), (-1.73, -1.0, -1.0), (4.424, -1.0, 1.5), (-1.73, 1.0, -1.0), (4.424, 1.0, 1.5), (3.942, -1.0, -0.1416), (3.942, 1.0, -0.1416), (5.942, 1.0, -0.1416), (5.942, -1.0, -0.1416)], [], [(8, 9, 2, 0), (9, 10, 6, 2), (10, 11, 4, 6), (11, 8, 0, 4), (0, 2, 6, 4), (5, 7, 3, 1), (5, 1, 8, 11), (7, 5, 11, 10), (3, 7, 10, 9), (1, 3, 9, 8)])
me_cube_005.use_remesh_preserve_volume = False
me_cube_005.use_remesh_preserve_attributes = False
me_cube_005.use_mirror_vertex_groups = False
me_cube_005.update()
me_cube_006 = bpy.data.meshes.new('Cube.006')
me_cube_006.from_pydata([(-1.0, -1.0, -1.0), (-1.0, -1.0, 1.0), (-1.0, 1.0, -1.0), (-1.0, 1.0, 1.0), (1.0, -1.0, -1.0), (1.0, -1.0, 1.0), (1.0, 1.0, -1.0), (1.0, 1.0, 1.0)], [], [(1, 3, 2, 0), (3, 7, 6, 2), (7, 5, 4, 6), (5, 1, 0, 4), (0, 2, 6, 4), (5, 7, 3, 1)])
me_cube_006.use_remesh_preserve_volume = False
me_cube_006.use_remesh_preserve_attributes = False
me_cube_006.use_mirror_vertex_groups = False
me_cube_006.update()
me_cube_007 = bpy.data.meshes.new('Cube.007')
me_cube_007.from_pydata([(-1.0, -1.0, -1.0), (-1.0, -1.0, 1.0), (-1.0, 1.0, -1.0), (-1.0, 1.0, 1.0), (1.0, -1.0, -1.0), (1.0, -1.0, 1.0), (1.0, 1.0, -1.0), (1.0, 1.0, 1.0)], [], [(1, 3, 2, 0), (3, 7, 6, 2), (7, 5, 4, 6), (5, 1, 0, 4), (0, 2, 6, 4), (5, 7, 3, 1)])
me_cube_007.use_remesh_preserve_volume = False
me_cube_007.use_remesh_preserve_attributes = False
me_cube_007.use_mirror_vertex_groups = False
me_cube_007.update()
me_cube_008 = bpy.data.meshes.new('Cube.008')
me_cube_008.from_pydata([(-1.0, -1.0, -1.0), (-1.0, -1.0, 1.0), (-1.0, 1.0, -1.0), (-1.0, 1.0, 1.0), (1.0, -1.0, -1.0), (1.0, -1.0, 1.0), (1.0, 1.0, -1.0), (1.0, 1.0, 1.0)], [], [(1, 3, 2, 0), (3, 7, 6, 2), (7, 5, 4, 6), (5, 1, 0, 4), (0, 2, 6, 4), (5, 7, 3, 1)])
me_cube_008.use_remesh_preserve_volume = False
me_cube_008.use_remesh_preserve_attributes = False
me_cube_008.use_mirror_vertex_groups = False
me_cube_008.update()
me_cube_009 = bpy.data.meshes.new('Cube.009')
me_cube_009.from_pydata([(-1.0, -1.0, -1.0), (-1.0, -1.0, 1.0), (-1.0, 1.0, -1.0), (-1.0, 1.0, 1.0), (1.0, -1.0, -1.0), (1.0, -1.0, 1.0), (1.0, 1.0, -1.0), (1.0, 1.0, 1.0)], [], [(1, 3, 2, 0), (3, 7, 6, 2), (7, 5, 4, 6), (5, 1, 0, 4), (0, 2, 6, 4), (5, 7, 3, 1)])
me_cube_009.use_remesh_preserve_volume = False
me_cube_009.use_remesh_preserve_attributes = False
me_cube_009.use_mirror_vertex_groups = False
me_cube_009.update()
me_cube_010 = bpy.data.meshes.new('Cube.010')
me_cube_010.from_pydata([(-1.0, -1.0, -1.0), (-1.0, -1.0, 1.0), (-1.0, 1.0, -1.0), (-1.0, 1.0, 1.0), (1.0, -1.0, -1.0), (1.0, -1.0, 1.0), (1.0, 1.0, -1.0), (1.0, 1.0, 1.0)], [], [(1, 3, 2, 0), (3, 7, 6, 2), (7, 5, 4, 6), (5, 1, 0, 4), (0, 2, 6, 4), (5, 7, 3, 1)])
me_cube_010.use_remesh_preserve_volume = False
me_cube_010.use_remesh_preserve_attributes = False
me_cube_010.use_mirror_vertex_groups = False
me_cube_010.update()
me_cube_011 = bpy.data.meshes.new('Cube.011')
me_cube_011.from_pydata([(-3.73, -1.0, -1.0), (2.424, -1.0, 1.5), (-3.73, 1.0, -1.0), (2.424, 1.0, 1.5), (-1.73, -1.0, -1.0), (4.424, -1.0, 1.5), (-1.73, 1.0, -1.0), (4.424, 1.0, 1.5), (3.942, -1.0, -0.1416), (3.942, 1.0, -0.1416), (5.942, 1.0, -0.1416), (5.942, -1.0, -0.1416)], [], [(8, 9, 2, 0), (9, 10, 6, 2), (10, 11, 4, 6), (11, 8, 0, 4), (0, 2, 6, 4), (5, 7, 3, 1), (5, 1, 8, 11), (7, 5, 11, 10), (3, 7, 10, 9), (1, 3, 9, 8)])
me_cube_011.use_remesh_preserve_volume = False
me_cube_011.use_remesh_preserve_attributes = False
me_cube_011.use_mirror_vertex_groups = False
me_cube_011.update()
me_cube_012 = bpy.data.meshes.new('Cube.012')
me_cube_012.from_pydata([(-1.0, -1.0, -1.0), (-1.0, -1.0, 1.0), (-1.0, 1.0, -1.0), (-1.0, 1.0, 1.0), (1.0, -1.0, -1.0), (1.0, -1.0, 1.0), (1.0, 1.0, -1.0), (1.0, 1.0, 1.0)], [], [(1, 3, 2, 0), (3, 7, 6, 2), (7, 5, 4, 6), (5, 1, 0, 4), (0, 2, 6, 4), (5, 7, 3, 1)])
me_cube_012.use_remesh_preserve_volume = False
me_cube_012.use_remesh_preserve_attributes = False
me_cube_012.use_mirror_vertex_groups = False
me_cube_012.update()
me_cube_013 = bpy.data.meshes.new('Cube.013')
me_cube_013.from_pydata([(-1.0, -1.0, -1.0), (-1.0, -1.0, 1.0), (-1.0, 1.0, -1.0), (-1.0, 1.0, 1.0), (1.0, -1.0, -1.0), (1.0, -1.0, 1.0), (1.0, 1.0, -1.0), (1.0, 1.0, 1.0)], [], [(1, 3, 2, 0), (3, 7, 6, 2), (7, 5, 4, 6), (5, 1, 0, 4), (0, 2, 6, 4), (5, 7, 3, 1)])
me_cube_013.use_remesh_preserve_volume = False
me_cube_013.use_remesh_preserve_attributes = False
me_cube_013.use_mirror_vertex_groups = False
me_cube_013.update()
me_cube_014 = bpy.data.meshes.new('Cube.014')
me_cube_014.from_pydata([(-1.0, -1.0, -1.0), (-1.0, -1.0, 1.0), (-1.0, 1.0, -1.0), (-1.0, 1.0, 1.0), (1.0, -1.0, -1.0), (1.0, -1.0, 1.0), (1.0, 1.0, -1.0), (1.0, 1.0, 1.0)], [], [(1, 3, 2, 0), (3, 7, 6, 2), (7, 5, 4, 6), (5, 1, 0, 4), (0, 2, 6, 4), (5, 7, 3, 1)])
me_cube_014.use_remesh_preserve_volume = False
me_cube_014.use_remesh_preserve_attributes = False
me_cube_014.use_mirror_vertex_groups = False
me_cube_014.update()

# ---- objects
ob_cube_002 = bpy.data.objects.new('Cube.002', me_cube_002)
ob_sphere = bpy.data.objects.new('Sphere', me_sphere)
ob_cube_001 = bpy.data.objects.new('Cube.001', me_cube_001)
ob_torus = bpy.data.objects.new('Torus', me_torus)
ob_cube = bpy.data.objects.new('Cube', me_cube)
ob_torus_001 = bpy.data.objects.new('Torus.001', me_torus_001)
ob_cube_003 = bpy.data.objects.new('Cube.003', me_cube_003)
ob_cylinder = bpy.data.objects.new('Cylinder', me_cylinder)
ob_cylinder_001 = bpy.data.objects.new('Cylinder.001', me_cylinder_001)
ob_cylinder_002 = bpy.data.objects.new('Cylinder.002', me_cylinder_002)
ob_cylinder_003 = bpy.data.objects.new('Cylinder.003', me_cylinder_003)
ob_sphere_001 = bpy.data.objects.new('Sphere.001', me_sphere_001)
ob_cube_004 = bpy.data.objects.new('Cube.004', me_cube_005)
ob_cube_005 = bpy.data.objects.new('Cube.005', me_cube_006)
ob_cube_006 = bpy.data.objects.new('Cube.006', me_cube_007)
ob_cube_007 = bpy.data.objects.new('Cube.007', me_cube_008)
ob_cube_008 = bpy.data.objects.new('Cube.008', me_cube_009)
ob_cube_009 = bpy.data.objects.new('Cube.009', me_cube_010)
ob_cube_010 = bpy.data.objects.new('Cube.010', me_cube_011)
ob_cube_011 = bpy.data.objects.new('Cube.011', me_cube_012)
ob_cube_012 = bpy.data.objects.new('Cube.012', me_cube_013)
ob_cube_013 = bpy.data.objects.new('Cube.013', me_cube_014)

# ---- transforms, parenting, visibility, modifiers, constraints
ob_cube_002.location = (1.277, 0.005358, -0.002151)
ob_cube_002.scale = (0.08843, 0.2112, 0.2996)
ob_cube_002.lineart.crease_threshold = 0.0
ob_sphere.location = (-0.5451, -1.14, 0.03822)
ob_sphere.rotation_euler = (1.571, -0.0, 0.0)
ob_sphere.scale = (0.2588, 0.2588, 0.01046)
ob_sphere.lineart.crease_threshold = 0.0
ob_cube_001.location = (0.002843, -1.018, -0.5)
ob_cube_001.scale = (0.427, 0.1138, 0.1226)
ob_cube_001.lineart.crease_threshold = 0.0
ob_torus.location = (-0.5534, -1.163, 0.04086)
ob_torus.rotation_euler = (1.571, -0.0, 0.0)
ob_torus.scale = (0.6109, 0.6109, 0.6109)
ob_torus.lineart.crease_threshold = 0.0
ob_cube.location = (0.0, 0.0, 0.0)
ob_cube.scale = (1.27, 1.07, 0.5696)
ob_cube.lock_rotations_4d = False
ob_cube.empty_display_type = 'ARROWS'
ob_cube.lineart.crease_threshold = 0.0
ob_torus_001.location = (0.5705, -1.163, 0.04086)
ob_torus_001.rotation_euler = (1.571, -0.0, 0.0)
ob_torus_001.scale = (0.6109, 0.6109, 0.6109)
ob_torus_001.lineart.crease_threshold = 0.0
ob_cube_003.location = (0.003375, -0.05736, -0.6242)
ob_cube_003.rotation_euler = (3.142, -0.0, 0.0)
ob_cube_003.scale = (0.3718, 0.3718, 0.07913)
ob_cube_003.lineart.crease_threshold = 0.0
ob_cylinder.location = (-0.05721, -0.08282, -0.9949)
ob_cylinder.rotation_euler = (3.142, -0.0, 0.0)
ob_cylinder.scale = (1.004, 1.002, 0.4012)
ob_cylinder.lineart.crease_threshold = 0.0
ob_cylinder_001.location = (0.0181, -0.1031, -0.859)
ob_cylinder_001.rotation_euler = (3.142, 1.458e-07, 1.308)
ob_cylinder_001.scale = (0.745, 0.7434, 0.2978)
ob_cylinder_001.lineart.crease_threshold = 0.0
ob_cylinder_002.location = (-0.02665, -0.009364, -0.7662)
ob_cylinder_002.rotation_euler = (-3.142, -4.31e-08, -2.852)
ob_cylinder_002.scale = (0.3031, 0.3025, 0.0886)
ob_cylinder_002.lineart.crease_threshold = 0.0
ob_cylinder_003.location = (0.09738, 0.1068, -0.8465)
ob_cylinder_003.rotation_euler = (3.142, -0.0, 0.0)
ob_cylinder_003.scale = (0.4475, 0.5028, 0.3235)
ob_cylinder_003.lineart.crease_threshold = 0.0
ob_sphere_001.location = (0.5717, -1.14, 0.03822)
ob_sphere_001.rotation_euler = (1.571, -0.0, 0.0)
ob_sphere_001.scale = (0.2588, 0.2588, 0.01046)
ob_sphere_001.lineart.crease_threshold = 0.0
ob_cube_004.location = (1.383, 0.08664, 0.2231)
ob_cube_004.scale = (0.01883, 0.0194, 0.2996)
ob_cube_004.lineart.crease_threshold = 0.0
ob_cube_005.location = (1.38, -0.06727, -0.09011)
ob_cube_005.scale = (0.02118, 0.08535, 0.1045)
ob_cube_005.lineart.crease_threshold = 0.0
ob_cube_006.location = (1.368, -0.02823, 0.06893)
ob_cube_006.scale = (0.01064, 0.0221, 0.02777)
ob_cube_006.lineart.crease_threshold = 0.0
ob_cube_007.location = (1.368, -0.02823, 0.1481)
ob_cube_007.scale = (0.01064, 0.0221, 0.02777)
ob_cube_007.lineart.crease_threshold = 0.0
ob_cube_008.location = (1.368, -0.1054, 0.1084)
ob_cube_008.scale = (0.01064, 0.0221, 0.06474)
ob_cube_008.lineart.crease_threshold = 0.0
ob_cube_009.location = (-1.271, -0.03333, -0.002151)
ob_cube_009.rotation_euler = (0.0, -0.0, -3.142)
ob_cube_009.scale = (0.08843, 0.2112, 0.2996)
ob_cube_009.lineart.crease_threshold = 0.0
ob_cube_010.location = (-1.377, -0.1146, 0.2231)
ob_cube_010.rotation_euler = (0.0, -0.0, -3.142)
ob_cube_010.scale = (0.01883, 0.0194, 0.2996)
ob_cube_010.lineart.crease_threshold = 0.0
ob_cube_011.location = (-1.362, 0.0002665, 0.06893)
ob_cube_011.rotation_euler = (0.0, -0.0, -3.142)
ob_cube_011.scale = (0.01064, 0.0221, 0.02777)
ob_cube_011.lineart.crease_threshold = 0.0
ob_cube_012.location = (-1.362, 0.0002665, 0.1481)
ob_cube_012.rotation_euler = (0.0, -0.0, -3.142)
ob_cube_012.scale = (0.01064, 0.0221, 0.02777)
ob_cube_012.lineart.crease_threshold = 0.0
ob_cube_013.location = (-1.362, 0.07748, 0.1084)
ob_cube_013.rotation_euler = (0.0, -0.0, -3.142)
ob_cube_013.scale = (0.01064, 0.0221, 0.06474)
ob_cube_013.lineart.crease_threshold = 0.0

# ---- collection membership
col_collection_1.objects.link(ob_cube_002)
col_collection_1.objects.link(ob_sphere)
col_collection_1.objects.link(ob_cube_001)
col_collection_1.objects.link(ob_torus)
col_collection_1.objects.link(ob_cube)
col_collection_1.objects.link(ob_torus_001)
col_collection_1.objects.link(ob_cube_003)
col_collection_1.objects.link(ob_cylinder)
col_collection_1.objects.link(ob_cylinder_001)
col_collection_1.objects.link(ob_cylinder_002)
col_collection_1.objects.link(ob_cylinder_003)
col_collection_1.objects.link(ob_sphere_001)
col_collection_1.objects.link(ob_cube_004)
col_collection_1.objects.link(ob_cube_005)
col_collection_1.objects.link(ob_cube_006)
col_collection_1.objects.link(ob_cube_007)
col_collection_1.objects.link(ob_cube_008)
col_collection_1.objects.link(ob_cube_009)
col_collection_1.objects.link(ob_cube_010)
col_collection_1.objects.link(ob_cube_011)
col_collection_1.objects.link(ob_cube_012)
col_collection_1.objects.link(ob_cube_013)

# ---- scene / render settings (as saved in the file)
scene.frame_start = 1; scene.frame_end = 250; scene.frame_set(1)
scene.render.engine = 'BLENDER_EEVEE_NEXT'
scene.render.resolution_percentage = 50
scene.render.dither_intensity = 0.0
scene.cycles.use_denoising = False
scene.cycles.samples = 10
scene.cycles.sampling_pattern = 'TABULATED_SOBOL'
scene.cycles.light_sampling_threshold = 0.0
scene.cycles.use_adaptive_sampling = False
scene.cycles.use_light_tree = False
scene.cycles.blur_glossy = 0.0
scene.cycles.pixel_filter_type = 'GAUSSIAN'
scene.cycles.sample_clamp_indirect = 0.0
scene.view_settings.view_transform = 'Standard'
bpy.context.view_layer.update()

# ---- added for rendering (the .blend has no active camera and no usable light): camera, sun
cam_auto = bpy.data.cameras.new('AutoCamera')
cam_auto.lens = 50.0
cam_auto.sensor_width = 36.0
cam_auto.clip_end = 1000.0
ob_auto_camera = bpy.data.objects.new('AutoCamera', cam_auto)
scene.collection.objects.link(ob_auto_camera)
ob_auto_camera.location = (3.8805, -4.74826, 2.87604)
ob_auto_camera.rotation_euler = (1.09748, -7.21219e-08, 0.694738)
scene.camera = ob_auto_camera
light_auto_sun = bpy.data.lights.new('AutoSun', 'SUN')
light_auto_sun.energy = 3.0
light_auto_sun.angle = 0.0523599
ob_auto_sun = bpy.data.objects.new('AutoSun', light_auto_sun)
scene.collection.objects.link(ob_auto_sun)
ob_auto_sun.rotation_euler = (0.872665, 0.174533, 0.523599)
bpy.context.view_layer.update()
